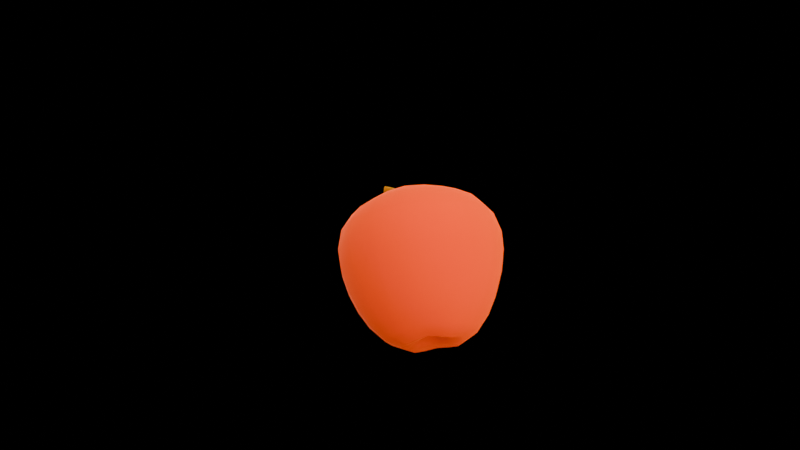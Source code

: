 # Source: Untitled.blend  (saved by Blender 4.4.30; exported with 4.5.12 LTS)
import bpy
from mathutils import Matrix  # noqa: F401  (used for matrix-valued properties, if any)

bpy.ops.wm.read_factory_settings(use_empty=True)
scene = bpy.context.scene
scene.name = 'Scene'

# ---- collections
col_collection = bpy.data.collections.new('Collection'); scene.collection.children.link(col_collection)

# ---- materials (node trees are filled in below, after node groups)
mat_lambert3sg_034 = bpy.data.materials.new('lambert3SG.034')
mat_lambert3sg_034.use_transparency_overlap = False
mat_lambert3sg_034.show_transparent_back = False
mat_lambert3sg_034.diffuse_color = (0.67, 0.06, 0.0, 1.0)
mat_lambert3sg_034.roughness = 1.0
mat_lambert2sg_034 = bpy.data.materials.new('lambert2SG.034')
mat_lambert2sg_034.use_transparency_overlap = False
mat_lambert2sg_034.show_transparent_back = False
mat_lambert2sg_034.diffuse_color = (0.39, 0.15, 0.0, 1.0)
mat_lambert2sg_034.roughness = 1.0

# ---- material node trees
mat_lambert3sg_034.use_nodes = True; mat_lambert3sg_034.node_tree.nodes.clear()
_N = mat_lambert3sg_034.node_tree.nodes; _L = mat_lambert3sg_034.node_tree.links
n0 = _N.new('ShaderNodeBsdfPrincipled'); n0.name = 'Principled BSDF'; n0.location = (0, 300)
n0.inputs[0].default_value = (0.67, 0.06, 0.0, 1.0)
n0.inputs[1].default_value = 1.0
n0.inputs[2].default_value = 1.0
n0.inputs[3].default_value = 1.0
n0.inputs[18].default_value = 1.0
n1 = _N.new('ShaderNodeOutputMaterial'); n1.name = 'Material Output'; n1.location = (280, 300)
_L.new(n0.outputs[0], n1.inputs[0])
n1.is_active_output = True
mat_lambert2sg_034.use_nodes = True; mat_lambert2sg_034.node_tree.nodes.clear()
_N = mat_lambert2sg_034.node_tree.nodes; _L = mat_lambert2sg_034.node_tree.links
n0 = _N.new('ShaderNodeBsdfPrincipled'); n0.name = 'Principled BSDF'; n0.location = (0, 300)
n0.inputs[0].default_value = (0.39, 0.15, 0.0, 1.0)
n0.inputs[1].default_value = 1.0
n0.inputs[2].default_value = 1.0
n0.inputs[3].default_value = 1.0
n0.inputs[13].default_value = 0.0
n0.inputs[18].default_value = 1.0
n1 = _N.new('ShaderNodeOutputMaterial'); n1.name = 'Material Output'; n1.location = (280, 300)
_L.new(n0.outputs[0], n1.inputs[0])
n1.is_active_output = True

# ---- world
world_world = bpy.data.worlds.new('World'); scene.world = world_world
world_world.use_nodes = True; world_world.node_tree.nodes.clear()
_N = world_world.node_tree.nodes; _L = world_world.node_tree.links
n0 = _N.new('ShaderNodeOutputWorld'); n0.name = 'World Output'; n0.location = (300, 300)
n1 = _N.new('ShaderNodeBackground'); n1.name = 'Background'; n1.location = (10, 300)
n1.inputs[0].default_value = (0.0, 0.0, 0.0, 1.0)
n2 = _N.new('ShaderNodeBackground'); n2.name = 'Background.001'; n2.location = (0, 0)
n2.inputs[0].default_value = (1.0, 1.0, 1.0, 1.0)
n2.inputs[1].default_value = 0.05
_L.new(n1.outputs[0], n0.inputs[0])
n0.is_active_output = True
world_world.color = (0.05088, 0.05088, 0.05088)
world_world.sun_shadow_jitter_overblur = 0.0

# ---- cameras
cam_camera_019 = bpy.data.cameras.new('Camera.019')

# ---- lights
light_area_022 = bpy.data.lights.new('Area.022', 'AREA')
light_area_022.energy = 8e+04
light_area_022.size = 100.0
light_area_022.size_y = 1.0
light_area_023 = bpy.data.lights.new('Area.023', 'AREA')
light_area_023.energy = 3e+04
light_area_023.size = 80.0
light_area_023.size_y = 1.0
light_area_024 = bpy.data.lights.new('Area.024', 'AREA')
light_area_024.energy = 2e+04
light_area_024.size = 60.0
light_area_024.size_y = 1.0
light_area_025 = bpy.data.lights.new('Area.025', 'AREA')
light_area_025.energy = 6e+04
light_area_025.size = 80.0
light_area_025.size_y = 1.0

# ---- meshes
me_apple_034 = bpy.data.meshes.new('apple.034')
me_apple_034.from_pydata([(2.806, 2.574e-08, -0.5888), (-2.806, 2.574e-08, -0.5888), (0.0, -2.806, -0.5888), (1.076, 1.205e-07, -2.756), (0.0, -1.076, -2.756), (0.7933, -0.7933, -2.863), (1.007, -0.4363, -2.81), (0.5391, 1.145e-07, -2.619), (0.5099, -0.2274, -2.664), (0.409, -0.409, -2.71), (0.4363, -1.007, -2.81), (0.2274, -0.5099, -2.664), (0.0, -0.5391, -2.619), (1.985, -1.985, -0.5919), (2.184, 8.288e-08, -1.896), (1.555, -1.555, -1.929), (2.02, -0.8426, -1.912), (1.665, 1.085e-07, -2.482), (1.547, -0.654, -2.519), (1.2, -1.2, -2.556), (2.589, -1.073, -0.5904), (2.539, 5.561e-08, -1.272), (2.344, -0.9733, -1.279), (1.799, -1.799, -1.285), (0.0, -2.184, -1.896), (0.8426, -2.02, -1.912), (0.654, -1.547, -2.519), (0.0, -1.665, -2.482), (1.073, -2.589, -0.5904), (0.9733, -2.344, -1.279), (0.0, -2.539, -1.272), (-1.076, 1.205e-07, -2.756), (-0.7933, -0.7933, -2.863), (-0.4363, -1.007, -2.81), (-0.2274, -0.5099, -2.664), (-0.409, -0.409, -2.71), (-1.007, -0.4363, -2.81), (-0.5099, -0.2274, -2.664), (-0.5391, 1.145e-07, -2.619), (-1.985, -1.985, -0.5919), (-1.555, -1.555, -1.929), (-0.8426, -2.02, -1.912), (-0.654, -1.547, -2.519), (-1.2, -1.2, -2.556), (-1.073, -2.589, -0.5904), (-0.9733, -2.344, -1.279), (-1.799, -1.799, -1.285), (-2.184, 8.288e-08, -1.896), (-2.02, -0.8426, -1.912), (-1.547, -0.654, -2.519), (-1.665, 1.085e-07, -2.482), (-2.589, -1.073, -0.5904), (-2.344, -0.9733, -1.279), (-2.539, 5.561e-08, -1.272), (2.391, -9.4e-08, 2.151), (0.0, -2.391, 2.151), (1.68, -1.68, 2.132), (3.009, -3.738e-08, 0.8552), (2.127, -2.127, 0.8551), (2.776, -1.15, 0.8552), (2.981, -7.463e-09, 0.1707), (2.751, -1.14, 0.1707), (2.108, -2.108, 0.1706), (2.201, -0.9057, 2.141), (2.818, -6.917e-08, 1.582), (2.6, -1.076, 1.58), (1.991, -1.991, 1.579), (0.0, -3.009, 0.8552), (1.15, -2.776, 0.8552), (1.14, -2.751, 0.1707), (0.0, -2.981, 0.1707), (0.9057, -2.201, 2.141), (1.076, -2.6, 1.58), (0.0, -2.818, 1.582), (1.086, -1.162e-07, 2.659), (0.7272, -0.7272, 2.586), (0.9841, -0.3838, 2.622), (1.801, -1.114e-07, 2.549), (1.649, -0.6673, 2.525), (1.246, -1.246, 2.5), (0.531, -1.034e-07, 2.365), (0.475, -0.1771, 2.335), (0.3418, -0.3418, 2.305), (0.0, -1.086, 2.659), (0.3838, -0.9842, 2.622), (0.6673, -1.649, 2.525), (0.0, -1.801, 2.549), (0.1771, -0.475, 2.335), (0.0, -0.531, 2.365), (-2.391, -9.4e-08, 2.151), (-1.68, -1.68, 2.132), (-2.127, -2.127, 0.8551), (-1.15, -2.776, 0.8552), (-1.14, -2.751, 0.1707), (-2.108, -2.108, 0.1706), (-0.9057, -2.201, 2.141), (-1.076, -2.6, 1.58), (-1.991, -1.991, 1.579), (-3.009, -3.738e-08, 0.8552), (-2.776, -1.15, 0.8552), (-2.751, -1.14, 0.1707), (-2.981, -7.463e-09, 0.1707), (-2.201, -0.9057, 2.141), (-2.6, -1.076, 1.58), (-2.818, -6.917e-08, 1.582), (-0.7272, -0.7272, 2.586), (-0.3838, -0.9842, 2.622), (-0.6673, -1.649, 2.525), (-1.246, -1.246, 2.5), (-0.1771, -0.475, 2.335), (-0.3418, -0.3418, 2.305), (-1.086, -1.162e-07, 2.659), (-0.9841, -0.3838, 2.622), (-1.649, -0.6673, 2.525), (-1.801, -1.114e-07, 2.549), (-0.475, -0.1771, 2.335), (-0.531, -1.034e-07, 2.365), (0.0, 2.806, -0.5888), (0.0, 1.076, -2.756), (-0.7933, 0.7933, -2.863), (-1.007, 0.4363, -2.81), (-0.5099, 0.2274, -2.664), (-0.409, 0.409, -2.71), (-0.4363, 1.007, -2.81), (-0.2274, 0.5099, -2.664), (0.0, 0.5391, -2.619), (-1.985, 1.985, -0.5919), (-1.555, 1.555, -1.929), (-2.02, 0.8426, -1.912), (-1.547, 0.654, -2.519), (-1.2, 1.2, -2.556), (-2.589, 1.073, -0.5903), (-2.344, 0.9733, -1.279), (-1.799, 1.799, -1.285), (0.0, 2.184, -1.896), (-0.8426, 2.02, -1.912), (-0.654, 1.547, -2.519), (0.0, 1.665, -2.482), (-1.073, 2.589, -0.5903), (-0.9733, 2.344, -1.279), (0.0, 2.539, -1.272), (0.7933, 0.7933, -2.863), (0.4363, 1.007, -2.81), (0.2274, 0.5099, -2.664), (0.409, 0.409, -2.71), (0.0, 8.862e-08, -2.028), (1.007, 0.4363, -2.81), (0.5099, 0.2274, -2.664), (1.985, 1.985, -0.5919), (1.555, 1.555, -1.929), (0.8426, 2.02, -1.912), (0.654, 1.547, -2.519), (1.2, 1.2, -2.556), (1.073, 2.589, -0.5903), (0.9733, 2.344, -1.279), (1.799, 1.799, -1.285), (2.02, 0.8426, -1.912), (1.547, 0.654, -2.519), (2.589, 1.073, -0.5903), (2.344, 0.9733, -1.279), (0.0, 2.391, 2.151), (-1.68, 1.68, 2.132), (-2.127, 2.127, 0.8551), (-2.776, 1.15, 0.8552), (-2.751, 1.14, 0.1707), (-2.108, 2.108, 0.1706), (-2.201, 0.9057, 2.141), (-2.6, 1.076, 1.58), (-1.991, 1.991, 1.579), (0.0, 3.009, 0.8552), (-1.15, 2.776, 0.8552), (-1.14, 2.751, 0.1707), (0.0, 2.981, 0.1707), (-0.9057, 2.201, 2.141), (-1.076, 2.6, 1.58), (0.0, 2.818, 1.582), (-0.7272, 0.7272, 2.586), (-0.9841, 0.3838, 2.622), (-1.649, 0.6673, 2.525), (-1.246, 1.246, 2.5), (-0.475, 0.1771, 2.335), (-0.3418, 0.3418, 2.305), (0.0, 1.086, 2.659), (-0.3838, 0.9841, 2.622), (-0.6673, 1.649, 2.525), (0.0, 1.801, 2.549), (-0.1771, 0.475, 2.335), (0.0, 0.531, 2.365), (1.68, 1.68, 2.132), (2.127, 2.127, 0.8551), (1.15, 2.776, 0.8552), (1.14, 2.751, 0.1707), (2.108, 2.108, 0.1706), (0.9057, 2.201, 2.141), (1.076, 2.6, 1.58), (1.991, 1.991, 1.579), (2.776, 1.15, 0.8552), (2.751, 1.14, 0.1707), (2.201, 0.9057, 2.141), (2.6, 1.076, 1.58), (0.7272, 0.7272, 2.586), (0.3838, 0.9841, 2.622), (0.6673, 1.649, 2.525), (1.246, 1.246, 2.5), (0.1771, 0.475, 2.335), (0.3418, 0.3418, 2.305), (0.9841, 0.3838, 2.622), (1.649, 0.6673, 2.525), (0.0, -7.008e-08, 1.603), (0.475, 0.1771, 2.335), (0.1688, -4.999e-08, 1.144), (-1.071, -1.388e-07, 3.175), (0.05176, -1.044e-07, 2.39), (0.1633, -7.711e-08, 1.764), (-0.08269, -0.1458, 1.715), (-0.08462, -0.1458, 1.144), (0.1684, -6.373e-08, 1.458), (-0.08221, -0.1458, 1.435), (0.08475, -0.1461, 1.45), (0.08419, -0.1461, 1.144), (0.1689, -5.733e-08, 1.312), (0.08481, -0.1461, 1.308), (-0.08313, -0.1458, 1.3), (0.0812, -0.1461, 1.748), (0.1665, -7.112e-08, 1.627), (0.08359, -0.1461, 1.615), (-0.0819, -0.1458, 1.591), (-0.08269, 0.1458, 1.715), (-0.08462, 0.1458, 1.144), (-0.08221, 0.1458, 1.435), (-0.1688, -4.999e-08, 1.144), (-0.1654, -6.241e-08, 1.428), (-0.1668, -5.665e-08, 1.296), (-0.08313, 0.1458, 1.3), (-0.1644, -7.427e-08, 1.699), (-0.1644, -6.9e-08, 1.579), (-0.0819, 0.1458, 1.591), (0.08419, 0.1461, 1.144), (0.08475, 0.1461, 1.45), (0.08481, 0.1461, 1.308), (0.0812, 0.1461, 1.748), (0.08359, 0.1461, 1.615), (-0.1655, -0.1458, 2.262), (0.1392, -9.097e-08, 2.081), (-0.0964, -0.1458, 1.995), (0.06056, -0.1461, 2.052), (0.1535, -8.553e-08, 1.957), (0.0731, -0.1461, 1.934), (-0.08741, -0.1458, 1.887), (-0.02074, -0.1461, 2.347), (0.1023, -9.794e-08, 2.241), (0.02682, -0.1461, 2.204), (-0.1239, -0.1458, 2.131), (-0.1655, 0.1458, 2.262), (-0.0964, 0.1458, 1.995), (-0.1746, -8.594e-08, 1.966), (-0.1674, -8.148e-08, 1.864), (-0.08741, 0.1458, 1.887), (-0.2376, -9.701e-08, 2.219), (-0.199, -9.154e-08, 2.094), (-0.1239, 0.1458, 2.131), (0.06056, 0.1461, 2.052), (0.0731, 0.1461, 1.934), (-0.02074, 0.1461, 2.347), (0.02682, 0.1461, 2.204), (-0.3015, -1.276e-07, 2.919), (-0.4644, -0.1458, 2.728), (-0.09529, -1.168e-07, 2.672), (-0.2895, -0.1458, 2.512), (-0.1601, -0.1461, 2.619), (-0.01418, -1.108e-07, 2.534), (-0.08325, -0.1461, 2.486), (-0.2211, -0.1458, 2.391), (-0.3559, -0.1461, 2.856), (-0.1902, -1.224e-07, 2.799), (-0.25, -0.1461, 2.741), (-0.3696, -0.1458, 2.624), (-0.4644, 0.1458, 2.728), (-0.2895, 0.1458, 2.512), (-0.354, -1.075e-07, 2.459), (-0.2898, -1.024e-07, 2.343), (-0.2211, 0.1458, 2.391), (-0.5184, -1.165e-07, 2.665), (-0.4292, -1.121e-07, 2.565), (-0.3696, 0.1458, 2.624), (-0.1601, 0.1461, 2.619), (-0.08325, 0.1461, 2.486), (-0.3559, 0.1461, 2.856), (-0.25, 0.1461, 2.741), (-0.5547, -1.365e-07, 3.123), (-0.6778, -0.1458, 2.905), (-0.5958, -0.1461, 3.05), (-0.4213, -1.322e-07, 3.025), (-0.4697, -0.1461, 2.957), (-0.5663, -0.1458, 2.821), (-0.8485, -1.434e-07, 3.281), (-0.9163, -0.1458, 3.039), (-0.8711, -0.1461, 3.2), (-0.6982, -1.403e-07, 3.209), (-0.7301, -0.1461, 3.132), (-0.7938, -0.1458, 2.979), (-0.9443, -1.449e-07, 3.316), (-0.9627, -0.1461, 3.234), (-0.9492, -0.08441, 3.294), (-0.9912, -1.455e-07, 3.33), (-0.9959, -0.08441, 3.307), (-0.9924, -0.04364, 3.324), (-1.016, -1.453e-07, 3.325), (-1.018, -0.04089, 3.32), (-1.021, -0.07908, 3.304), (-1.008, -0.1461, 3.247), (-1.001, -0.1194, 3.281), (-1.026, -0.1119, 3.28), (-1.032, -0.1369, 3.247), (-0.9994, -0.1458, 3.069), (-0.981, -0.1688, 3.152), (-1.026, -0.1688, 3.164), (-1.017, -0.1629, 3.207), (-1.04, -0.1526, 3.21), (-1.048, -0.1581, 3.17), (-1.043, -0.1458, 3.082), (-1.034, -0.1628, 3.122), (-1.056, -0.1525, 3.13), (-1.064, -0.1366, 3.092), (-0.6778, 0.1458, 2.905), (-0.7186, -1.238e-07, 2.833), (-0.6145, -1.203e-07, 2.753), (-0.5663, 0.1458, 2.821), (-0.5958, 0.1461, 3.05), (-0.4697, 0.1461, 2.957), (-0.9163, 0.1458, 3.039), (-0.9388, -1.293e-07, 2.959), (-0.8256, -1.269e-07, 2.902), (-0.7938, 0.1458, 2.979), (-1.018, -1.306e-07, 2.988), (-1.013, -0.08419, 3.01), (-1.055, -0.08419, 3.022), (-1.05, -0.1191, 3.048), (-1.07, -0.1116, 3.06), (-1.075, -0.07888, 3.036), (-1.06, -1.311e-07, 2.999), (-1.059, -0.04352, 3.005), (-1.079, -0.04077, 3.021), (-1.08, -1.318e-07, 3.015), (-0.9994, 0.1458, 3.069), (-1.013, 0.08419, 3.01), (-1.055, 0.08419, 3.022), (-1.059, 0.04352, 3.005), (-1.079, 0.04077, 3.021), (-1.075, 0.07887, 3.036), (-1.043, 0.1458, 3.082), (-1.05, 0.1191, 3.048), (-1.07, 0.1116, 3.06), (-1.064, 0.1366, 3.092), (-0.8711, 0.1461, 3.2), (-0.7301, 0.1461, 3.132), (-0.9627, 0.1461, 3.234), (-0.981, 0.1688, 3.152), (-1.026, 0.1688, 3.164), (-1.034, 0.1628, 3.122), (-1.056, 0.1525, 3.13), (-1.048, 0.1581, 3.17), (-1.008, 0.1461, 3.247), (-1.017, 0.1629, 3.207), (-1.04, 0.1526, 3.21), (-1.032, 0.1369, 3.247), (-0.9492, 0.0844, 3.294), (-0.9959, 0.0844, 3.307), (-1.001, 0.1194, 3.281), (-1.026, 0.1119, 3.28), (-1.021, 0.07908, 3.304), (-0.9924, 0.04364, 3.324), (-1.018, 0.04089, 3.32)], [], [(208, 80, 209), (208, 116, 115), (51, 1, 53, 52), (28, 2, 30, 29), (10, 4, 12, 11), (6, 5, 9, 8), (7, 3, 6, 8), (145, 7, 8), (9, 145, 8), (5, 10, 11, 9), (11, 145, 9), (12, 145, 11), (20, 13, 23, 22), (16, 15, 19, 18), (17, 14, 16, 18), (3, 17, 18, 6), (19, 5, 6, 18), (21, 0, 20, 22), (14, 21, 22, 16), (23, 15, 16, 22), (24, 27, 26, 25), (19, 15, 25, 26), (10, 5, 19, 26), (27, 4, 10, 26), (13, 28, 29, 23), (29, 25, 15, 23), (30, 24, 25, 29), (31, 38, 37, 36), (34, 33, 32, 35), (12, 4, 33, 34), (145, 12, 34), (145, 34, 35), (35, 32, 36, 37), (145, 35, 37), (38, 145, 37), (44, 39, 46, 45), (40, 43, 42, 41), (27, 24, 41, 42), (33, 4, 27, 42), (43, 32, 33, 42), (2, 44, 45, 30), (45, 41, 24, 30), (46, 40, 41, 45), (47, 50, 49, 48), (43, 40, 48, 49), (36, 32, 43, 49), (50, 31, 36, 49), (39, 51, 52, 46), (52, 48, 40, 46), (53, 47, 48, 52), (208, 88, 87), (71, 55, 73, 72), (63, 56, 66, 65), (59, 58, 62, 61), (60, 57, 59, 61), (0, 60, 61, 20), (62, 13, 20, 61), (64, 54, 63, 65), (57, 64, 65, 59), (66, 58, 59, 65), (67, 70, 69, 68), (62, 58, 68, 69), (28, 13, 62, 69), (70, 2, 28, 69), (56, 71, 72, 66), (72, 68, 58, 66), (73, 67, 68, 72), (208, 82, 81), (76, 75, 79, 78), (77, 74, 76, 78), (54, 77, 78, 63), (79, 56, 63, 78), (80, 208, 81), (74, 80, 81, 76), (82, 75, 76, 81), (83, 86, 85, 84), (79, 75, 84, 85), (71, 56, 79, 85), (86, 55, 71, 85), (208, 87, 82), (87, 84, 75, 82), (88, 83, 84, 87), (89, 104, 103, 102), (95, 90, 97, 96), (93, 92, 91, 94), (70, 67, 92, 93), (44, 2, 70, 93), (39, 44, 93, 94), (73, 55, 95, 96), (67, 73, 96, 92), (97, 91, 92, 96), (98, 101, 100, 99), (94, 91, 99, 100), (51, 39, 94, 100), (101, 1, 51, 100), (97, 90, 102, 103), (99, 91, 97, 103), (104, 98, 99, 103), (208, 110, 109), (105, 108, 107, 106), (86, 83, 106, 107), (95, 55, 86, 107), (108, 90, 95, 107), (208, 109, 88), (109, 106, 83, 88), (110, 105, 106, 109), (111, 114, 113, 112), (108, 105, 112, 113), (102, 90, 108, 113), (114, 89, 102, 113), (208, 115, 110), (115, 112, 105, 110), (116, 111, 112, 115), (0, 21, 159, 158), (138, 117, 140, 139), (124, 123, 118, 125), (121, 120, 119, 122), (38, 31, 120, 121), (145, 38, 121), (145, 121, 122), (122, 119, 123, 124), (145, 122, 124), (145, 124, 125), (131, 126, 133, 132), (128, 127, 130, 129), (50, 47, 128, 129), (31, 50, 129, 120), (130, 119, 120, 129), (53, 1, 131, 132), (47, 53, 132, 128), (133, 127, 128, 132), (134, 137, 136, 135), (130, 127, 135, 136), (123, 119, 130, 136), (137, 118, 123, 136), (126, 138, 139, 133), (139, 135, 127, 133), (140, 134, 135, 139), (3, 7, 147, 146), (143, 142, 141, 144), (125, 118, 142, 143), (145, 125, 143), (145, 143, 144), (144, 141, 146, 147), (145, 144, 147), (7, 145, 147), (153, 148, 155, 154), (151, 150, 149, 152), (137, 134, 150, 151), (142, 118, 137, 151), (141, 142, 151, 152), (140, 117, 153, 154), (134, 140, 154, 150), (155, 149, 150, 154), (14, 17, 157, 156), (152, 149, 156, 157), (146, 141, 152, 157), (17, 3, 146, 157), (155, 148, 158, 159), (156, 149, 155, 159), (21, 14, 156, 159), (208, 187, 186), (160, 175, 174, 173), (166, 161, 168, 167), (164, 163, 162, 165), (101, 98, 163, 164), (131, 1, 101, 164), (126, 131, 164, 165), (104, 89, 166, 167), (98, 104, 167, 163), (168, 162, 163, 167), (169, 172, 171, 170), (165, 162, 170, 171), (138, 126, 165, 171), (172, 117, 138, 171), (168, 161, 173, 174), (170, 162, 168, 174), (175, 169, 170, 174), (208, 181, 180), (176, 179, 178, 177), (114, 111, 177, 178), (166, 89, 114, 178), (179, 161, 166, 178), (208, 180, 116), (180, 177, 111, 116), (181, 176, 177, 180), (182, 185, 184, 183), (179, 176, 183, 184), (173, 161, 179, 184), (185, 160, 173, 184), (208, 186, 181), (186, 183, 176, 181), (187, 182, 183, 186), (54, 64, 199, 198), (193, 188, 195, 194), (191, 190, 189, 192), (172, 169, 190, 191), (153, 117, 172, 191), (148, 153, 191, 192), (175, 160, 193, 194), (169, 175, 194, 190), (195, 189, 190, 194), (57, 60, 197, 196), (192, 189, 196, 197), (158, 148, 192, 197), (60, 0, 158, 197), (195, 188, 198, 199), (196, 189, 195, 199), (64, 57, 196, 199), (208, 205, 204), (200, 203, 202, 201), (185, 182, 201, 202), (193, 160, 185, 202), (203, 188, 193, 202), (208, 204, 187), (204, 201, 182, 187), (205, 200, 201, 204), (74, 77, 207, 206), (203, 200, 206, 207), (198, 188, 203, 207), (77, 54, 198, 207), (208, 209, 205), (209, 206, 200, 205), (80, 74, 206, 209), (211, 307, 372), (263, 212, 250, 264), (240, 213, 224, 241), (223, 214, 226, 225), (218, 217, 222, 221), (220, 216, 218, 221), (210, 220, 221, 219), (222, 215, 219, 221), (224, 213, 223, 225), (216, 224, 225, 218), (226, 217, 218, 225), (234, 227, 236, 235), (229, 233, 232, 231), (222, 217, 231, 232), (230, 215, 222, 232), (233, 228, 230, 232), (214, 234, 235, 226), (235, 231, 217, 226), (236, 229, 231, 235), (216, 220, 239, 238), (233, 229, 238, 239), (237, 228, 233, 239), (220, 210, 237, 239), (227, 240, 241, 236), (241, 238, 229, 236), (224, 216, 238, 241), (249, 242, 252, 251), (245, 244, 248, 247), (246, 243, 245, 247), (213, 246, 247, 223), (248, 214, 223, 247), (250, 212, 249, 251), (243, 250, 251, 245), (252, 244, 245, 251), (258, 253, 260, 259), (254, 257, 256, 255), (248, 244, 255, 256), (234, 214, 248, 256), (257, 227, 234, 256), (242, 258, 259, 252), (259, 255, 244, 252), (260, 254, 255, 259), (243, 246, 262, 261), (257, 254, 261, 262), (240, 227, 257, 262), (246, 213, 240, 262), (253, 263, 264, 260), (264, 261, 254, 260), (250, 243, 261, 264), (287, 265, 274, 288), (273, 266, 276, 275), (269, 268, 272, 271), (270, 267, 269, 271), (212, 270, 271, 249), (272, 242, 249, 271), (274, 265, 273, 275), (267, 274, 275, 269), (276, 268, 269, 275), (282, 277, 284, 283), (278, 281, 280, 279), (272, 268, 279, 280), (258, 242, 272, 280), (281, 253, 258, 280), (266, 282, 283, 276), (283, 279, 268, 276), (284, 278, 279, 283), (267, 270, 286, 285), (281, 278, 285, 286), (263, 253, 281, 286), (270, 212, 263, 286), (277, 287, 288, 284), (288, 285, 278, 284), (274, 267, 285, 288), (211, 323, 322), (291, 290, 294, 293), (292, 289, 291, 293), (265, 292, 293, 273), (294, 266, 273, 293), (297, 296, 300, 299), (298, 295, 297, 299), (289, 298, 299, 291), (300, 290, 291, 299), (211, 313, 312), (295, 301, 303, 302, 297), (211, 309, 308), (301, 304, 306, 305, 303), (307, 211, 308), (304, 307, 308, 306), (309, 305, 306, 308), (310, 302, 303, 305, 311), (211, 312, 309), (312, 311, 305, 309), (313, 310, 311, 312), (314, 296, 297, 302, 315), (211, 319, 318), (316, 315, 302, 310, 317), (211, 318, 313), (318, 317, 310, 313), (319, 316, 317, 318), (320, 314, 315, 316, 321), (211, 322, 319), (322, 321, 316, 319), (323, 320, 321, 322), (289, 292, 329, 328), (326, 325, 324, 327), (294, 290, 325, 326), (282, 266, 294, 326), (277, 282, 326, 327), (327, 324, 328, 329), (287, 277, 327, 329), (292, 265, 287, 329), (211, 353, 352), (330, 333, 332, 331), (300, 296, 331, 332), (325, 290, 300, 332), (333, 324, 325, 332), (211, 343, 342), (334, 331, 296, 314, 335), (211, 339, 338), (336, 335, 314, 320, 337), (211, 338, 323), (338, 337, 320, 323), (339, 336, 337, 338), (340, 334, 335, 336, 341), (211, 342, 339), (342, 341, 336, 339), (343, 340, 341, 342), (344, 330, 331, 334, 345), (211, 349, 348), (346, 345, 334, 340, 347), (211, 348, 343), (348, 347, 340, 343), (349, 346, 347, 348), (350, 344, 345, 346, 351), (211, 352, 349), (352, 351, 346, 349), (353, 350, 351, 352), (295, 298, 355, 354), (333, 330, 354, 355), (328, 324, 333, 355), (298, 289, 328, 355), (211, 365, 364), (356, 354, 330, 344, 357), (211, 361, 360), (358, 357, 344, 350, 359), (211, 360, 353), (360, 359, 350, 353), (361, 358, 359, 360), (362, 356, 357, 358, 363), (211, 364, 361), (364, 363, 358, 361), (365, 362, 363, 364), (301, 295, 354, 356, 366), (211, 370, 369), (367, 366, 356, 362, 368), (211, 369, 365), (369, 368, 362, 365), (370, 367, 368, 369), (304, 301, 366, 367, 371), (211, 372, 370), (372, 371, 367, 370), (307, 304, 371, 372)])
me_apple_034.polygons.foreach_set('use_smooth', [True] * 386)
me_apple_034.polygons.foreach_set('material_index', [0, 0, 0, 0, 0, 0, 0, 0, 0, 0, 0, 0, 0, 0, 0, 0, 0, 0, 0, 0, 0, 0, 0, 0, 0, 0, 0, 0, 0, 0, 0, 0, 0, 0, 0, 0, 0, 0, 0, 0, 0, 0, 0, 0, 0, 0, 0, 0, 0, 0, 0, 0, 0, 0, 0, 0, 0, 0, 0, 0, 0, 0, 0, 0, 0, 0, 0, 0, 0, 0, 0, 0, 0, 0, 0, 0, 0, 0, 0, 0, 0, 0, 0, 0, 0, 0, 0, 0, 0, 0, 0, 0, 0, 0, 0, 0, 0, 0, 0, 0, 0, 0, 0, 0, 0, 0, 0, 0, 0, 0, 0, 0, 0, 0, 0, 0, 0, 0, 0, 0, 0, 0, 0, 0, 0, 0, 0, 0, 0, 0, 0, 0, 0, 0, 0, 0, 0, 0, 0, 0, 0, 0, 0, 0, 0, 0, 0, 0, 0, 0, 0, 0, 0, 0, 0, 0, 0, 0, 0, 0, 0, 0, 0, 0, 0, 0, 0, 0, 0, 0, 0, 0, 0, 0, 0, 0, 0, 0, 0, 0, 0, 0, 0, 0, 0, 0, 0, 0, 0, 0, 0, 0, 0, 0, 0, 0, 0, 0, 0, 0, 0, 0, 0, 0, 0, 0, 0, 0, 0, 0, 0, 0, 0, 0, 0, 0, 0, 0, 0, 0, 0, 0, 0, 0, 1, 1, 1, 1, 1, 1, 1, 1, 1, 1, 1, 1, 1, 1, 1, 1, 1, 1, 1, 1, 1, 1, 1, 1, 1, 1, 1, 1, 1, 1, 1, 1, 1, 1, 1, 1, 1, 1, 1, 1, 1, 1, 1, 1, 1, 1, 1, 1, 1, 1, 1, 1, 1, 1, 1, 1, 1, 1, 1, 1, 1, 1, 1, 1, 1, 1, 1, 1, 1, 1, 1, 1, 1, 1, 1, 1, 1, 1, 1, 1, 1, 1, 1, 1, 1, 1, 1, 1, 1, 1, 1, 1, 1, 1, 1, 1, 1, 1, 1, 1, 1, 1, 1, 1, 1, 1, 1, 1, 1, 1, 1, 1, 1, 1, 1, 1, 1, 1, 1, 1, 1, 1, 1, 1, 1, 1, 1, 1, 1, 1, 1, 1, 1, 1, 1, 1, 1, 1, 1, 1, 1, 1, 1, 1, 1, 1, 1, 1, 1, 1, 1, 1, 1, 1, 1, 1, 1, 1, 1, 1, 1, 1])
_uv = me_apple_034.uv_layers.new(name='UVMap')
_uv.uv.foreach_set('vector', [1.0, 1.0, 0.9387, 1.0, 0.9387, 0.9375, 1.0, 0.5, 0.9387, 0.5, 0.9387, 0.4375, 0.3986, 0.4375, 0.3986, 0.5, 0.3371, 0.5, 0.3371, 0.4375, 0.3986, 0.1875, 0.3986, 0.25, 0.3371, 0.25, 0.3371, 0.1875, 0.1274, 0.1875, 0.1274, 0.25, 0.06371, 0.25, 0.06371, 0.1875, 0.1274, 0.0625, 0.1274, 0.125, 0.06371, 0.125, 0.06371, 0.0625, 0.06371, 0.0, 0.1274, 0.0, 0.1274, 0.0625, 0.06371, 0.0625, 0.0, 0.0, 0.06371, 0.0, 0.06371, 0.0625, 0.06371, 0.125, 0.0, 0.0625, 0.06371, 0.0625, 0.1274, 0.125, 0.1274, 0.1875, 0.06371, 0.1875, 0.06371, 0.125, 0.06371, 0.1875, 0.0, 0.125, 0.06371, 0.125, 0.06371, 0.25, 0.0, 0.1875, 0.06371, 0.1875, 0.3986, 0.0625, 0.3986, 0.125, 0.3371, 0.125, 0.3371, 0.0625, 0.2755, 0.0625, 0.2755, 0.125, 0.2015, 0.125, 0.2015, 0.0625, 0.2015, 0.0, 0.2755, 0.0, 0.2755, 0.0625, 0.2015, 0.0625, 0.1274, 0.0, 0.2015, 0.0, 0.2015, 0.0625, 0.1274, 0.0625, 0.2015, 0.125, 0.1274, 0.125, 0.1274, 0.0625, 0.2015, 0.0625, 0.3371, 0.0, 0.3986, 0.0, 0.3986, 0.0625, 0.3371, 0.0625, 0.2755, 0.0, 0.3371, 0.0, 0.3371, 0.0625, 0.2755, 0.0625, 0.3371, 0.125, 0.2755, 0.125, 0.2755, 0.0625, 0.3371, 0.0625, 0.2755, 0.25, 0.2015, 0.25, 0.2015, 0.1875, 0.2755, 0.1875, 0.2015, 0.125, 0.2755, 0.125, 0.2755, 0.1875, 0.2015, 0.1875, 0.1274, 0.1875, 0.1274, 0.125, 0.2015, 0.125, 0.2015, 0.1875, 0.2015, 0.25, 0.1274, 0.25, 0.1274, 0.1875, 0.2015, 0.1875, 0.3986, 0.125, 0.3986, 0.1875, 0.3371, 0.1875, 0.3371, 0.125, 0.3371, 0.1875, 0.2755, 0.1875, 0.2755, 0.125, 0.3371, 0.125, 0.3371, 0.25, 0.2755, 0.25, 0.2755, 0.1875, 0.3371, 0.1875, 0.1274, 0.5, 0.06371, 0.5, 0.06371, 0.4375, 0.1274, 0.4375, 0.06371, 0.3125, 0.1274, 0.3125, 0.1274, 0.375, 0.06371, 0.375, 0.06371, 0.25, 0.1274, 0.25, 0.1274, 0.3125, 0.06371, 0.3125, 0.0, 0.25, 0.06371, 0.25, 0.06371, 0.3125, 0.0, 0.3125, 0.06371, 0.3125, 0.06371, 0.375, 0.06371, 0.375, 0.1274, 0.375, 0.1274, 0.4375, 0.06371, 0.4375, 0.0, 0.375, 0.06371, 0.375, 0.06371, 0.4375, 0.06371, 0.5, 0.0, 0.4375, 0.06371, 0.4375, 0.3986, 0.3125, 0.3986, 0.375, 0.3371, 0.375, 0.3371, 0.3125, 0.2755, 0.375, 0.2015, 0.375, 0.2015, 0.3125, 0.2755, 0.3125, 0.2015, 0.25, 0.2755, 0.25, 0.2755, 0.3125, 0.2015, 0.3125, 0.1274, 0.3125, 0.1274, 0.25, 0.2015, 0.25, 0.2015, 0.3125, 0.2015, 0.375, 0.1274, 0.375, 0.1274, 0.3125, 0.2015, 0.3125, 0.3986, 0.25, 0.3986, 0.3125, 0.3371, 0.3125, 0.3371, 0.25, 0.3371, 0.3125, 0.2755, 0.3125, 0.2755, 0.25, 0.3371, 0.25, 0.3371, 0.375, 0.2755, 0.375, 0.2755, 0.3125, 0.3371, 0.3125, 0.2755, 0.5, 0.2015, 0.5, 0.2015, 0.4375, 0.2755, 0.4375, 0.2015, 0.375, 0.2755, 0.375, 0.2755, 0.4375, 0.2015, 0.4375, 0.1274, 0.4375, 0.1274, 0.375, 0.2015, 0.375, 0.2015, 0.4375, 0.2015, 0.5, 0.1274, 0.5, 0.1274, 0.4375, 0.2015, 0.4375, 0.3986, 0.375, 0.3986, 0.4375, 0.3371, 0.4375, 0.3371, 0.375, 0.3371, 0.4375, 0.2755, 0.4375, 0.2755, 0.375, 0.3371, 0.375, 0.3371, 0.5, 0.2755, 0.5, 0.2755, 0.4375, 0.3371, 0.4375, 1.0, 0.25, 0.9387, 0.25, 0.9387, 0.1875, 0.7126, 0.1875, 0.7126, 0.25, 0.624, 0.25, 0.624, 0.1875, 0.7126, 0.0625, 0.7126, 0.125, 0.624, 0.125, 0.624, 0.0625, 0.5355, 0.0625, 0.5355, 0.125, 0.467, 0.125, 0.467, 0.0625, 0.467, 0.0, 0.5355, 0.0, 0.5355, 0.0625, 0.467, 0.0625, 0.3986, 0.0, 0.467, 0.0, 0.467, 0.0625, 0.3986, 0.0625, 0.467, 0.125, 0.3986, 0.125, 0.3986, 0.0625, 0.467, 0.0625, 0.624, 0.0, 0.7126, 0.0, 0.7126, 0.0625, 0.624, 0.0625, 0.5355, 0.0, 0.624, 0.0, 0.624, 0.0625, 0.5355, 0.0625, 0.624, 0.125, 0.5355, 0.125, 0.5355, 0.0625, 0.624, 0.0625, 0.5355, 0.25, 0.467, 0.25, 0.467, 0.1875, 0.5355, 0.1875, 0.467, 0.125, 0.5355, 0.125, 0.5355, 0.1875, 0.467, 0.1875, 0.3986, 0.1875, 0.3986, 0.125, 0.467, 0.125, 0.467, 0.1875, 0.467, 0.25, 0.3986, 0.25, 0.3986, 0.1875, 0.467, 0.1875, 0.7126, 0.125, 0.7126, 0.1875, 0.624, 0.1875, 0.624, 0.125, 0.624, 0.1875, 0.5355, 0.1875, 0.5355, 0.125, 0.624, 0.125, 0.624, 0.25, 0.5355, 0.25, 0.5355, 0.1875, 0.624, 0.1875, 1.0, 0.125, 0.9387, 0.125, 0.9387, 0.0625, 0.8774, 0.0625, 0.8774, 0.125, 0.795, 0.125, 0.795, 0.0625, 0.795, 0.0, 0.8774, 0.0, 0.8774, 0.0625, 0.795, 0.0625, 0.7126, 0.0, 0.795, 0.0, 0.795, 0.0625, 0.7126, 0.0625, 0.795, 0.125, 0.7126, 0.125, 0.7126, 0.0625, 0.795, 0.0625, 0.9387, 0.0, 1.0, 0.0625, 0.9387, 0.0625, 0.8774, 0.0, 0.9387, 0.0, 0.9387, 0.0625, 0.8774, 0.0625, 0.9387, 0.125, 0.8774, 0.125, 0.8774, 0.0625, 0.9387, 0.0625, 0.8774, 0.25, 0.795, 0.25, 0.795, 0.1875, 0.8774, 0.1875, 0.795, 0.125, 0.8774, 0.125, 0.8774, 0.1875, 0.795, 0.1875, 0.7126, 0.1875, 0.7126, 0.125, 0.795, 0.125, 0.795, 0.1875, 0.795, 0.25, 0.7126, 0.25, 0.7126, 0.1875, 0.795, 0.1875, 1.0, 0.1875, 0.9387, 0.1875, 0.9387, 0.125, 0.9387, 0.1875, 0.8774, 0.1875, 0.8774, 0.125, 0.9387, 0.125, 0.9387, 0.25, 0.8774, 0.25, 0.8774, 0.1875, 0.9387, 0.1875, 0.7126, 0.5, 0.624, 0.5, 0.624, 0.4375, 0.7126, 0.4375, 0.7126, 0.3125, 0.7126, 0.375, 0.624, 0.375, 0.624, 0.3125, 0.467, 0.3125, 0.5355, 0.3125, 0.5355, 0.375, 0.467, 0.375, 0.467, 0.25, 0.5355, 0.25, 0.5355, 0.3125, 0.467, 0.3125, 0.3986, 0.3125, 0.3986, 0.25, 0.467, 0.25, 0.467, 0.3125, 0.3986, 0.375, 0.3986, 0.3125, 0.467, 0.3125, 0.467, 0.375, 0.624, 0.25, 0.7126, 0.25, 0.7126, 0.3125, 0.624, 0.3125, 0.5355, 0.25, 0.624, 0.25, 0.624, 0.3125, 0.5355, 0.3125, 0.624, 0.375, 0.5355, 0.375, 0.5355, 0.3125, 0.624, 0.3125, 0.5355, 0.5, 0.467, 0.5, 0.467, 0.4375, 0.5355, 0.4375, 0.467, 0.375, 0.5355, 0.375, 0.5355, 0.4375, 0.467, 0.4375, 0.3986, 0.4375, 0.3986, 0.375, 0.467, 0.375, 0.467, 0.4375, 0.467, 0.5, 0.3986, 0.5, 0.3986, 0.4375, 0.467, 0.4375, 0.624, 0.375, 0.7126, 0.375, 0.7126, 0.4375, 0.624, 0.4375, 0.5355, 0.4375, 0.5355, 0.375, 0.624, 0.375, 0.624, 0.4375, 0.624, 0.5, 0.5355, 0.5, 0.5355, 0.4375, 0.624, 0.4375, 1.0, 0.375, 0.9387, 0.375, 0.9387, 0.3125, 0.8774, 0.375, 0.795, 0.375, 0.795, 0.3125, 0.8774, 0.3125, 0.795, 0.25, 0.8774, 0.25, 0.8774, 0.3125, 0.795, 0.3125, 0.7126, 0.3125, 0.7126, 0.25, 0.795, 0.25, 0.795, 0.3125, 0.795, 0.375, 0.7126, 0.375, 0.7126, 0.3125, 0.795, 0.3125, 1.0, 0.3125, 0.9387, 0.3125, 0.9387, 0.25, 0.9387, 0.3125, 0.8774, 0.3125, 0.8774, 0.25, 0.9387, 0.25, 0.9387, 0.375, 0.8774, 0.375, 0.8774, 0.3125, 0.9387, 0.3125, 0.8774, 0.5, 0.795, 0.5, 0.795, 0.4375, 0.8774, 0.4375, 0.795, 0.375, 0.8774, 0.375, 0.8774, 0.4375, 0.795, 0.4375, 0.7126, 0.4375, 0.7126, 0.375, 0.795, 0.375, 0.795, 0.4375, 0.795, 0.5, 0.7126, 0.5, 0.7126, 0.4375, 0.795, 0.4375, 1.0, 0.4375, 0.9387, 0.4375, 0.9387, 0.375, 0.9387, 0.4375, 0.8774, 0.4375, 0.8774, 0.375, 0.9387, 0.375, 0.9387, 0.5, 0.8774, 0.5, 0.8774, 0.4375, 0.9387, 0.4375, 0.3986, 1.0, 0.3371, 1.0, 0.3371, 0.9375, 0.3986, 0.9375, 0.3986, 0.6875, 0.3986, 0.75, 0.3371, 0.75, 0.3371, 0.6875, 0.06371, 0.6875, 0.1274, 0.6875, 0.1274, 0.75, 0.06371, 0.75, 0.06371, 0.5625, 0.1274, 0.5625, 0.1274, 0.625, 0.06371, 0.625, 0.06371, 0.5, 0.1274, 0.5, 0.1274, 0.5625, 0.06371, 0.5625, 0.0, 0.5, 0.06371, 0.5, 0.06371, 0.5625, 0.0, 0.5625, 0.06371, 0.5625, 0.06371, 0.625, 0.06371, 0.625, 0.1274, 0.625, 0.1274, 0.6875, 0.06371, 0.6875, 0.0, 0.625, 0.06371, 0.625, 0.06371, 0.6875, 0.0, 0.6875, 0.06371, 0.6875, 0.06371, 0.75, 0.3986, 0.5625, 0.3986, 0.625, 0.3371, 0.625, 0.3371, 0.5625, 0.2755, 0.5625, 0.2755, 0.625, 0.2015, 0.625, 0.2015, 0.5625, 0.2015, 0.5, 0.2755, 0.5, 0.2755, 0.5625, 0.2015, 0.5625, 0.1274, 0.5, 0.2015, 0.5, 0.2015, 0.5625, 0.1274, 0.5625, 0.2015, 0.625, 0.1274, 0.625, 0.1274, 0.5625, 0.2015, 0.5625, 0.3371, 0.5, 0.3986, 0.5, 0.3986, 0.5625, 0.3371, 0.5625, 0.2755, 0.5, 0.3371, 0.5, 0.3371, 0.5625, 0.2755, 0.5625, 0.3371, 0.625, 0.2755, 0.625, 0.2755, 0.5625, 0.3371, 0.5625, 0.2755, 0.75, 0.2015, 0.75, 0.2015, 0.6875, 0.2755, 0.6875, 0.2015, 0.625, 0.2755, 0.625, 0.2755, 0.6875, 0.2015, 0.6875, 0.1274, 0.6875, 0.1274, 0.625, 0.2015, 0.625, 0.2015, 0.6875, 0.2015, 0.75, 0.1274, 0.75, 0.1274, 0.6875, 0.2015, 0.6875, 0.3986, 0.625, 0.3986, 0.6875, 0.3371, 0.6875, 0.3371, 0.625, 0.3371, 0.6875, 0.2755, 0.6875, 0.2755, 0.625, 0.3371, 0.625, 0.3371, 0.75, 0.2755, 0.75, 0.2755, 0.6875, 0.3371, 0.6875, 0.1274, 1.0, 0.06371, 1.0, 0.06371, 0.9375, 0.1274, 0.9375, 0.06371, 0.8125, 0.1274, 0.8125, 0.1274, 0.875, 0.06371, 0.875, 0.06371, 0.75, 0.1274, 0.75, 0.1274, 0.8125, 0.06371, 0.8125, 0.0, 0.75, 0.06371, 0.75, 0.06371, 0.8125, 0.0, 0.8125, 0.06371, 0.8125, 0.06371, 0.875, 0.06371, 0.875, 0.1274, 0.875, 0.1274, 0.9375, 0.06371, 0.9375, 0.0, 0.875, 0.06371, 0.875, 0.06371, 0.9375, 0.06371, 1.0, 0.0, 0.9375, 0.06371, 0.9375, 0.3986, 0.8125, 0.3986, 0.875, 0.3371, 0.875, 0.3371, 0.8125, 0.2015, 0.8125, 0.2755, 0.8125, 0.2755, 0.875, 0.2015, 0.875, 0.2015, 0.75, 0.2755, 0.75, 0.2755, 0.8125, 0.2015, 0.8125, 0.1274, 0.8125, 0.1274, 0.75, 0.2015, 0.75, 0.2015, 0.8125, 0.1274, 0.875, 0.1274, 0.8125, 0.2015, 0.8125, 0.2015, 0.875, 0.3371, 0.75, 0.3986, 0.75, 0.3986, 0.8125, 0.3371, 0.8125, 0.2755, 0.75, 0.3371, 0.75, 0.3371, 0.8125, 0.2755, 0.8125, 0.3371, 0.875, 0.2755, 0.875, 0.2755, 0.8125, 0.3371, 0.8125, 0.2755, 1.0, 0.2015, 1.0, 0.2015, 0.9375, 0.2755, 0.9375, 0.2015, 0.875, 0.2755, 0.875, 0.2755, 0.9375, 0.2015, 0.9375, 0.1274, 0.9375, 0.1274, 0.875, 0.2015, 0.875, 0.2015, 0.9375, 0.2015, 1.0, 0.1274, 1.0, 0.1274, 0.9375, 0.2015, 0.9375, 0.3371, 0.875, 0.3986, 0.875, 0.3986, 0.9375, 0.3371, 0.9375, 0.2755, 0.9375, 0.2755, 0.875, 0.3371, 0.875, 0.3371, 0.9375, 0.3371, 1.0, 0.2755, 1.0, 0.2755, 0.9375, 0.3371, 0.9375, 1.0, 0.75, 0.9387, 0.75, 0.9387, 0.6875, 0.7126, 0.75, 0.624, 0.75, 0.624, 0.6875, 0.7126, 0.6875, 0.7126, 0.5625, 0.7126, 0.625, 0.624, 0.625, 0.624, 0.5625, 0.467, 0.5625, 0.5355, 0.5625, 0.5355, 0.625, 0.467, 0.625, 0.467, 0.5, 0.5355, 0.5, 0.5355, 0.5625, 0.467, 0.5625, 0.3986, 0.5625, 0.3986, 0.5, 0.467, 0.5, 0.467, 0.5625, 0.3986, 0.625, 0.3986, 0.5625, 0.467, 0.5625, 0.467, 0.625, 0.624, 0.5, 0.7126, 0.5, 0.7126, 0.5625, 0.624, 0.5625, 0.5355, 0.5, 0.624, 0.5, 0.624, 0.5625, 0.5355, 0.5625, 0.624, 0.625, 0.5355, 0.625, 0.5355, 0.5625, 0.624, 0.5625, 0.5355, 0.75, 0.467, 0.75, 0.467, 0.6875, 0.5355, 0.6875, 0.467, 0.625, 0.5355, 0.625, 0.5355, 0.6875, 0.467, 0.6875, 0.3986, 0.6875, 0.3986, 0.625, 0.467, 0.625, 0.467, 0.6875, 0.467, 0.75, 0.3986, 0.75, 0.3986, 0.6875, 0.467, 0.6875, 0.624, 0.625, 0.7126, 0.625, 0.7126, 0.6875, 0.624, 0.6875, 0.5355, 0.6875, 0.5355, 0.625, 0.624, 0.625, 0.624, 0.6875, 0.624, 0.75, 0.5355, 0.75, 0.5355, 0.6875, 0.624, 0.6875, 1.0, 0.625, 0.9387, 0.625, 0.9387, 0.5625, 0.8774, 0.625, 0.795, 0.625, 0.795, 0.5625, 0.8774, 0.5625, 0.795, 0.5, 0.8774, 0.5, 0.8774, 0.5625, 0.795, 0.5625, 0.7126, 0.5625, 0.7126, 0.5, 0.795, 0.5, 0.795, 0.5625, 0.795, 0.625, 0.7126, 0.625, 0.7126, 0.5625, 0.795, 0.5625, 1.0, 0.5625, 0.9387, 0.5625, 0.9387, 0.5, 0.9387, 0.5625, 0.8774, 0.5625, 0.8774, 0.5, 0.9387, 0.5, 0.9387, 0.625, 0.8774, 0.625, 0.8774, 0.5625, 0.9387, 0.5625, 0.8774, 0.75, 0.795, 0.75, 0.795, 0.6875, 0.8774, 0.6875, 0.795, 0.625, 0.8774, 0.625, 0.8774, 0.6875, 0.795, 0.6875, 0.7126, 0.6875, 0.7126, 0.625, 0.795, 0.625, 0.795, 0.6875, 0.795, 0.75, 0.7126, 0.75, 0.7126, 0.6875, 0.795, 0.6875, 1.0, 0.6875, 0.9387, 0.6875, 0.9387, 0.625, 0.9387, 0.6875, 0.8774, 0.6875, 0.8774, 0.625, 0.9387, 0.625, 0.9387, 0.75, 0.8774, 0.75, 0.8774, 0.6875, 0.9387, 0.6875, 0.7126, 1.0, 0.624, 1.0, 0.624, 0.9375, 0.7126, 0.9375, 0.7126, 0.8125, 0.7126, 0.875, 0.624, 0.875, 0.624, 0.8125, 0.467, 0.8125, 0.5355, 0.8125, 0.5355, 0.875, 0.467, 0.875, 0.467, 0.75, 0.5355, 0.75, 0.5355, 0.8125, 0.467, 0.8125, 0.3986, 0.8125, 0.3986, 0.75, 0.467, 0.75, 0.467, 0.8125, 0.3986, 0.875, 0.3986, 0.8125, 0.467, 0.8125, 0.467, 0.875, 0.624, 0.75, 0.7126, 0.75, 0.7126, 0.8125, 0.624, 0.8125, 0.5355, 0.75, 0.624, 0.75, 0.624, 0.8125, 0.5355, 0.8125, 0.624, 0.875, 0.5355, 0.875, 0.5355, 0.8125, 0.624, 0.8125, 0.5355, 1.0, 0.467, 1.0, 0.467, 0.9375, 0.5355, 0.9375, 0.467, 0.875, 0.5355, 0.875, 0.5355, 0.9375, 0.467, 0.9375, 0.3986, 0.9375, 0.3986, 0.875, 0.467, 0.875, 0.467, 0.9375, 0.467, 1.0, 0.3986, 1.0, 0.3986, 0.9375, 0.467, 0.9375, 0.624, 0.875, 0.7126, 0.875, 0.7126, 0.9375, 0.624, 0.9375, 0.5355, 0.9375, 0.5355, 0.875, 0.624, 0.875, 0.624, 0.9375, 0.624, 1.0, 0.5355, 1.0, 0.5355, 0.9375, 0.624, 0.9375, 1.0, 0.875, 0.9387, 0.875, 0.9387, 0.8125, 0.8774, 0.875, 0.795, 0.875, 0.795, 0.8125, 0.8774, 0.8125, 0.795, 0.75, 0.8774, 0.75, 0.8774, 0.8125, 0.795, 0.8125, 0.7126, 0.8125, 0.7126, 0.75, 0.795, 0.75, 0.795, 0.8125, 0.795, 0.875, 0.7126, 0.875, 0.7126, 0.8125, 0.795, 0.8125, 1.0, 0.8125, 0.9387, 0.8125, 0.9387, 0.75, 0.9387, 0.8125, 0.8774, 0.8125, 0.8774, 0.75, 0.9387, 0.75, 0.9387, 0.875, 0.8774, 0.875, 0.8774, 0.8125, 0.9387, 0.8125, 0.8774, 1.0, 0.795, 1.0, 0.795, 0.9375, 0.8774, 0.9375, 0.795, 0.875, 0.8774, 0.875, 0.8774, 0.9375, 0.795, 0.9375, 0.7126, 0.9375, 0.7126, 0.875, 0.795, 0.875, 0.795, 0.9375, 0.795, 1.0, 0.7126, 1.0, 0.7126, 0.9375, 0.795, 0.9375, 1.0, 0.9375, 0.9387, 0.9375, 0.9387, 0.875, 0.9387, 0.9375, 0.8774, 0.9375, 0.8774, 0.875, 0.9387, 0.875, 0.9387, 1.0, 0.8774, 1.0, 0.8774, 0.9375, 0.9387, 0.9375, 1.0, 0.9791, 0.9887, 1.0, 0.9887, 0.9583, 0.3142, 0.8332, 0.3142, 1.0, 0.2373, 1.0, 0.2373, 0.8332, 0.0756, 0.8332, 0.0756, 1.0, 0.05376, 1.0, 0.05376, 0.8332, 0.0756, 0.1668, 0.0756, 0.3337, 0.05376, 0.3337, 0.05376, 0.1668, 0.03193, 0.1668, 0.03193, 0.3337, 0.01597, 0.3337, 0.01597, 0.1668, 0.01597, 0.0, 0.03193, 0.0, 0.03193, 0.1668, 0.01597, 0.1668, 0.0, 0.0, 0.01597, 0.0, 0.01597, 0.1668, 0.0, 0.1668, 0.01597, 0.3337, 0.0, 0.3337, 0.0, 0.1668, 0.01597, 0.1668, 0.05376, 0.0, 0.0756, 0.0, 0.0756, 0.1668, 0.05376, 0.1668, 0.03193, 0.0, 0.05376, 0.0, 0.05376, 0.1668, 0.03193, 0.1668, 0.05376, 0.3337, 0.03193, 0.3337, 0.03193, 0.1668, 0.05376, 0.1668, 0.0756, 0.5, 0.0756, 0.6663, 0.05376, 0.6663, 0.05376, 0.5, 0.03193, 0.6663, 0.01597, 0.6663, 0.01597, 0.5, 0.03193, 0.5, 0.01597, 0.3337, 0.03193, 0.3337, 0.03193, 0.5, 0.01597, 0.5, 0.0, 0.5, 0.0, 0.3337, 0.01597, 0.3337, 0.01597, 0.5, 0.01597, 0.6663, 0.0, 0.6663, 0.0, 0.5, 0.01597, 0.5, 0.0756, 0.3337, 0.0756, 0.5, 0.05376, 0.5, 0.05376, 0.3337, 0.05376, 0.5, 0.03193, 0.5, 0.03193, 0.3337, 0.05376, 0.3337, 0.05376, 0.6663, 0.03193, 0.6663, 0.03193, 0.5, 0.05376, 0.5, 0.03193, 1.0, 0.01597, 1.0, 0.01597, 0.8332, 0.03193, 0.8332, 0.01597, 0.6663, 0.03193, 0.6663, 0.03193, 0.8332, 0.01597, 0.8332, 0.0, 0.8332, 0.0, 0.6663, 0.01597, 0.6663, 0.01597, 0.8332, 0.01597, 1.0, 0.0, 1.0, 0.0, 0.8332, 0.01597, 0.8332, 0.0756, 0.6663, 0.0756, 0.8332, 0.05376, 0.8332, 0.05376, 0.6663, 0.05376, 0.8332, 0.03193, 0.8332, 0.03193, 0.6663, 0.05376, 0.6663, 0.05376, 1.0, 0.03193, 1.0, 0.03193, 0.8332, 0.05376, 0.8332, 0.3142, 0.1668, 0.3142, 0.3337, 0.2373, 0.3337, 0.2373, 0.1668, 0.1603, 0.1668, 0.1603, 0.3337, 0.118, 0.3337, 0.118, 0.1668, 0.118, 0.0, 0.1603, 0.0, 0.1603, 0.1668, 0.118, 0.1668, 0.0756, 0.0, 0.118, 0.0, 0.118, 0.1668, 0.0756, 0.1668, 0.118, 0.3337, 0.0756, 0.3337, 0.0756, 0.1668, 0.118, 0.1668, 0.2373, 0.0, 0.3142, 0.0, 0.3142, 0.1668, 0.2373, 0.1668, 0.1603, 0.0, 0.2373, 0.0, 0.2373, 0.1668, 0.1603, 0.1668, 0.2373, 0.3337, 0.1603, 0.3337, 0.1603, 0.1668, 0.2373, 0.1668, 0.3142, 0.5, 0.3142, 0.6663, 0.2373, 0.6663, 0.2373, 0.5, 0.1603, 0.6663, 0.118, 0.6663, 0.118, 0.5, 0.1603, 0.5, 0.118, 0.3337, 0.1603, 0.3337, 0.1603, 0.5, 0.118, 0.5, 0.0756, 0.5, 0.0756, 0.3337, 0.118, 0.3337, 0.118, 0.5, 0.118, 0.6663, 0.0756, 0.6663, 0.0756, 0.5, 0.118, 0.5, 0.3142, 0.3337, 0.3142, 0.5, 0.2373, 0.5, 0.2373, 0.3337, 0.2373, 0.5, 0.1603, 0.5, 0.1603, 0.3337, 0.2373, 0.3337, 0.2373, 0.6663, 0.1603, 0.6663, 0.1603, 0.5, 0.2373, 0.5, 0.1603, 1.0, 0.118, 1.0, 0.118, 0.8332, 0.1603, 0.8332, 0.118, 0.6663, 0.1603, 0.6663, 0.1603, 0.8332, 0.118, 0.8332, 0.0756, 0.8332, 0.0756, 0.6663, 0.118, 0.6663, 0.118, 0.8332, 0.118, 1.0, 0.0756, 1.0, 0.0756, 0.8332, 0.118, 0.8332, 0.3142, 0.6663, 0.3142, 0.8332, 0.2373, 0.8332, 0.2373, 0.6663, 0.2373, 0.8332, 0.1603, 0.8332, 0.1603, 0.6663, 0.2373, 0.6663, 0.2373, 1.0, 0.1603, 1.0, 0.1603, 0.8332, 0.2373, 0.8332, 0.6239, 0.8332, 0.6239, 1.0, 0.5474, 1.0, 0.5474, 0.8332, 0.6239, 0.1668, 0.6239, 0.3337, 0.5474, 0.3337, 0.5474, 0.1668, 0.4709, 0.1668, 0.4709, 0.3337, 0.3926, 0.3337, 0.3926, 0.1668, 0.3926, 0.0, 0.4709, 0.0, 0.4709, 0.1668, 0.3926, 0.1668, 0.3142, 0.0, 0.3926, 0.0, 0.3926, 0.1668, 0.3142, 0.1668, 0.3926, 0.3337, 0.3142, 0.3337, 0.3142, 0.1668, 0.3926, 0.1668, 0.5474, 0.0, 0.6239, 0.0, 0.6239, 0.1668, 0.5474, 0.1668, 0.4709, 0.0, 0.5474, 0.0, 0.5474, 0.1668, 0.4709, 0.1668, 0.5474, 0.3337, 0.4709, 0.3337, 0.4709, 0.1668, 0.5474, 0.1668, 0.6239, 0.5, 0.6239, 0.6663, 0.5474, 0.6663, 0.5474, 0.5, 0.4709, 0.6663, 0.3926, 0.6663, 0.3926, 0.5, 0.4709, 0.5, 0.3926, 0.3337, 0.4709, 0.3337, 0.4709, 0.5, 0.3926, 0.5, 0.3142, 0.5, 0.3142, 0.3337, 0.3926, 0.3337, 0.3926, 0.5, 0.3926, 0.6663, 0.3142, 0.6663, 0.3142, 0.5, 0.3926, 0.5, 0.6239, 0.3337, 0.6239, 0.5, 0.5474, 0.5, 0.5474, 0.3337, 0.5474, 0.5, 0.4709, 0.5, 0.4709, 0.3337, 0.5474, 0.3337, 0.5474, 0.6663, 0.4709, 0.6663, 0.4709, 0.5, 0.5474, 0.5, 0.4709, 1.0, 0.3926, 1.0, 0.3926, 0.8332, 0.4709, 0.8332, 0.3926, 0.6663, 0.4709, 0.6663, 0.4709, 0.8332, 0.3926, 0.8332, 0.3142, 0.8332, 0.3142, 0.6663, 0.3926, 0.6663, 0.3926, 0.8332, 0.3926, 1.0, 0.3142, 1.0, 0.3142, 0.8332, 0.3926, 0.8332, 0.6239, 0.6663, 0.6239, 0.8332, 0.5474, 0.8332, 0.5474, 0.6663, 0.5474, 0.8332, 0.4709, 0.8332, 0.4709, 0.6663, 0.5474, 0.6663, 0.5474, 1.0, 0.4709, 1.0, 0.4709, 0.8332, 0.5474, 0.8332, 1.0, 0.3128, 0.9887, 0.3337, 0.9887, 0.2919, 0.7676, 0.1668, 0.7676, 0.3337, 0.6958, 0.3337, 0.6958, 0.1668, 0.6958, 0.0, 0.7676, 0.0, 0.7676, 0.1668, 0.6958, 0.1668, 0.6239, 0.0, 0.6958, 0.0, 0.6958, 0.1668, 0.6239, 0.1668, 0.6958, 0.3337, 0.6239, 0.3337, 0.6239, 0.1668, 0.6958, 0.1668, 0.9094, 0.1668, 0.9094, 0.3337, 0.8385, 0.3337, 0.8385, 0.1668, 0.8385, 0.0, 0.9094, 0.0, 0.9094, 0.1668, 0.8385, 0.1668, 0.7676, 0.0, 0.8385, 0.0, 0.8385, 0.1668, 0.7676, 0.1668, 0.8385, 0.3337, 0.7676, 0.3337, 0.7676, 0.1668, 0.8385, 0.1668, 1.0, 0.146, 0.9887, 0.1668, 0.9887, 0.1251, 0.9094, 0.0, 0.9547, 0.0, 0.9547, 0.08341, 0.9547, 0.1668, 0.9094, 0.1668, 1.0, 0.04171, 0.9887, 0.08341, 0.9887, 0.04171, 0.9547, 0.0, 0.9774, 0.0, 0.9774, 0.04171, 0.9774, 0.08341, 0.9547, 0.08341, 0.9887, 0.0, 1.0, 0.04171, 0.9887, 0.04171, 0.9774, 0.0, 0.9887, 0.0, 0.9887, 0.04171, 0.9774, 0.04171, 0.9887, 0.08341, 0.9774, 0.08341, 0.9774, 0.04171, 0.9887, 0.04171, 0.9774, 0.1668, 0.9547, 0.1668, 0.9547, 0.08341, 0.9774, 0.08341, 0.9774, 0.1251, 1.0, 0.04171, 0.9887, 0.1251, 0.9887, 0.08341, 0.9887, 0.1251, 0.9774, 0.1251, 0.9774, 0.08341, 0.9887, 0.08341, 0.9887, 0.1668, 0.9774, 0.1668, 0.9774, 0.1251, 0.9887, 0.1251, 0.9547, 0.3337, 0.9094, 0.3337, 0.9094, 0.1668, 0.9547, 0.1668, 0.9547, 0.2502, 1.0, 0.2294, 0.9887, 0.2502, 0.9887, 0.2085, 0.9774, 0.2502, 0.9547, 0.2502, 0.9547, 0.1668, 0.9774, 0.1668, 0.9774, 0.2085, 1.0, 0.146, 0.9887, 0.2085, 0.9887, 0.1668, 0.9887, 0.2085, 0.9774, 0.2085, 0.9774, 0.1668, 0.9887, 0.1668, 0.9887, 0.2502, 0.9774, 0.2502, 0.9774, 0.2085, 0.9887, 0.2085, 0.9774, 0.3337, 0.9547, 0.3337, 0.9547, 0.2502, 0.9774, 0.2502, 0.9774, 0.2919, 1.0, 0.2294, 0.9887, 0.2919, 0.9887, 0.2502, 0.9887, 0.2919, 0.9774, 0.2919, 0.9774, 0.2502, 0.9887, 0.2502, 0.9887, 0.3337, 0.9774, 0.3337, 0.9774, 0.2919, 0.9887, 0.2919, 0.7676, 1.0, 0.6958, 1.0, 0.6958, 0.8332, 0.7676, 0.8332, 0.6958, 0.5, 0.7676, 0.5, 0.7676, 0.6663, 0.6958, 0.6663, 0.6958, 0.3337, 0.7676, 0.3337, 0.7676, 0.5, 0.6958, 0.5, 0.6239, 0.5, 0.6239, 0.3337, 0.6958, 0.3337, 0.6958, 0.5, 0.6239, 0.6663, 0.6239, 0.5, 0.6958, 0.5, 0.6958, 0.6663, 0.6958, 0.6663, 0.7676, 0.6663, 0.7676, 0.8332, 0.6958, 0.8332, 0.6239, 0.8332, 0.6239, 0.6663, 0.6958, 0.6663, 0.6958, 0.8332, 0.6958, 1.0, 0.6239, 1.0, 0.6239, 0.8332, 0.6958, 0.8332, 1.0, 0.6456, 0.9887, 0.6663, 0.9887, 0.6248, 0.9094, 0.6663, 0.8385, 0.6663, 0.8385, 0.5, 0.9094, 0.5, 0.8385, 0.3337, 0.9094, 0.3337, 0.9094, 0.5, 0.8385, 0.5, 0.7676, 0.5, 0.7676, 0.3337, 0.8385, 0.3337, 0.8385, 0.5, 0.8385, 0.6663, 0.7676, 0.6663, 0.7676, 0.5, 0.8385, 0.5, 1.0, 0.4792, 0.9887, 0.5, 0.9887, 0.4584, 0.9547, 0.5, 0.9094, 0.5, 0.9094, 0.3337, 0.9547, 0.3337, 0.9547, 0.4168, 1.0, 0.396, 0.9887, 0.4168, 0.9887, 0.3752, 0.9774, 0.4168, 0.9547, 0.4168, 0.9547, 0.3337, 0.9774, 0.3337, 0.9774, 0.3752, 1.0, 0.3128, 0.9887, 0.3752, 0.9887, 0.3337, 0.9887, 0.3752, 0.9774, 0.3752, 0.9774, 0.3337, 0.9887, 0.3337, 0.9887, 0.4168, 0.9774, 0.4168, 0.9774, 0.3752, 0.9887, 0.3752, 0.9774, 0.5, 0.9547, 0.5, 0.9547, 0.4168, 0.9774, 0.4168, 0.9774, 0.4584, 1.0, 0.396, 0.9887, 0.4584, 0.9887, 0.4168, 0.9887, 0.4584, 0.9774, 0.4584, 0.9774, 0.4168, 0.9887, 0.4168, 0.9887, 0.5, 0.9774, 0.5, 0.9774, 0.4584, 0.9887, 0.4584, 0.9547, 0.6663, 0.9094, 0.6663, 0.9094, 0.5, 0.9547, 0.5, 0.9547, 0.5832, 1.0, 0.5624, 0.9887, 0.5832, 0.9887, 0.5416, 0.9774, 0.5832, 0.9547, 0.5832, 0.9547, 0.5, 0.9774, 0.5, 0.9774, 0.5416, 1.0, 0.4792, 0.9887, 0.5416, 0.9887, 0.5, 0.9887, 0.5416, 0.9774, 0.5416, 0.9774, 0.5, 0.9887, 0.5, 0.9887, 0.5832, 0.9774, 0.5832, 0.9774, 0.5416, 0.9887, 0.5416, 0.9774, 0.6663, 0.9547, 0.6663, 0.9547, 0.5832, 0.9774, 0.5832, 0.9774, 0.6248, 1.0, 0.5624, 0.9887, 0.6248, 0.9887, 0.5832, 0.9887, 0.6248, 0.9774, 0.6248, 0.9774, 0.5832, 0.9887, 0.5832, 0.9887, 0.6663, 0.9774, 0.6663, 0.9774, 0.6248, 0.9887, 0.6248, 0.9094, 1.0, 0.8385, 1.0, 0.8385, 0.8332, 0.9094, 0.8332, 0.8385, 0.6663, 0.9094, 0.6663, 0.9094, 0.8332, 0.8385, 0.8332, 0.7676, 0.8332, 0.7676, 0.6663, 0.8385, 0.6663, 0.8385, 0.8332, 0.8385, 1.0, 0.7676, 1.0, 0.7676, 0.8332, 0.8385, 0.8332, 1.0, 0.8123, 0.9887, 0.8332, 0.9887, 0.7915, 0.9547, 0.8332, 0.9094, 0.8332, 0.9094, 0.6663, 0.9547, 0.6663, 0.9547, 0.7498, 1.0, 0.7289, 0.9887, 0.7498, 0.9887, 0.7081, 0.9774, 0.7498, 0.9547, 0.7498, 0.9547, 0.6663, 0.9774, 0.6663, 0.9774, 0.7081, 1.0, 0.6456, 0.9887, 0.7081, 0.9887, 0.6663, 0.9887, 0.7081, 0.9774, 0.7081, 0.9774, 0.6663, 0.9887, 0.6663, 0.9887, 0.7498, 0.9774, 0.7498, 0.9774, 0.7081, 0.9887, 0.7081, 0.9774, 0.8332, 0.9547, 0.8332, 0.9547, 0.7498, 0.9774, 0.7498, 0.9774, 0.7915, 1.0, 0.7289, 0.9887, 0.7915, 0.9887, 0.7498, 0.9887, 0.7915, 0.9774, 0.7915, 0.9774, 0.7498, 0.9887, 0.7498, 0.9887, 0.8332, 0.9774, 0.8332, 0.9774, 0.7915, 0.9887, 0.7915, 0.9547, 1.0, 0.9094, 1.0, 0.9094, 0.8332, 0.9547, 0.8332, 0.9547, 0.9166, 1.0, 0.8957, 0.9887, 0.9166, 0.9887, 0.8749, 0.9774, 0.9166, 0.9547, 0.9166, 0.9547, 0.8332, 0.9774, 0.8332, 0.9774, 0.8749, 1.0, 0.8123, 0.9887, 0.8749, 0.9887, 0.8332, 0.9887, 0.8749, 0.9774, 0.8749, 0.9774, 0.8332, 0.9887, 0.8332, 0.9887, 0.9166, 0.9774, 0.9166, 0.9774, 0.8749, 0.9887, 0.8749, 0.9774, 1.0, 0.9547, 1.0, 0.9547, 0.9166, 0.9774, 0.9166, 0.9774, 0.9583, 1.0, 0.8957, 0.9887, 0.9583, 0.9887, 0.9166, 0.9887, 0.9583, 0.9774, 0.9583, 0.9774, 0.9166, 0.9887, 0.9166, 0.9887, 1.0, 0.9774, 1.0, 0.9774, 0.9583, 0.9887, 0.9583])
me_apple_034.materials.append(mat_lambert3sg_034)
me_apple_034.materials.append(mat_lambert2sg_034)
me_apple_034.update()
me_apple_034.normals_split_custom_set([tuple(v) for v in zip(*[iter([-7.45e-09, -1.015e-06, 1.0, -0.5662, 1.565e-07, 0.8243, -0.549, -0.1834, 0.8155, -7.45e-09, -1.015e-06, 1.0, 0.5662, -1.602e-07, 0.8243, 0.549, 0.1834, 0.8155, -0.886, -0.3658, -0.285, -0.9581, 4.39e-07, -0.2866, -0.9085, -3.403e-07, -0.4179, -0.8427, -0.3436, -0.4144, 0.3658, -0.886, -0.285, -4.685e-07, -0.9581, -0.2866, 3.574e-07, -0.9085, -0.4179, 0.3436, -0.8428, -0.4144, 0.001717, -0.275, -0.9614, -3.124e-05, -0.2594, -0.9658, -1.044e-07, 0.4156, -0.9096, -0.2726, 0.3393, -0.9003, 0.275, -0.001719, -0.9614, 0.1791, -0.1792, -0.9674, -0.2982, 0.2982, -0.9067, -0.3393, 0.2726, -0.9003, -0.4156, -8.826e-09, -0.9096, 0.2594, -2.213e-06, -0.9658, 0.275, -0.001719, -0.9614, -0.3393, 0.2726, -0.9003, 2.762e-08, -2.141e-07, -1.0, -0.4156, -8.826e-09, -0.9096, -0.3393, 0.2726, -0.9003, -0.2982, 0.2982, -0.9067, 2.762e-08, -2.141e-07, -1.0, -0.3393, 0.2726, -0.9003, 0.1791, -0.1792, -0.9674, 0.001717, -0.275, -0.9614, -0.2726, 0.3393, -0.9003, -0.2982, 0.2982, -0.9067, -0.2726, 0.3393, -0.9003, 2.762e-08, -2.141e-07, -1.0, -0.2982, 0.2982, -0.9067, -1.044e-07, 0.4156, -0.9096, 2.762e-08, -2.141e-07, -1.0, -0.2726, 0.3393, -0.9003, 0.886, -0.3658, -0.285, 0.678, -0.678, -0.284, 0.6445, -0.6445, -0.4114, 0.8428, -0.3436, -0.4144, 0.775, -0.3012, -0.5557, 0.5903, -0.5903, -0.5505, 0.4789, -0.4789, -0.7358, 0.6399, -0.2135, -0.7382, 0.6695, 1.07e-08, -0.7428, 0.8275, -3.214e-07, -0.5614, 0.775, -0.3012, -0.5557, 0.6399, -0.2135, -0.7382, 0.2594, -2.213e-06, -0.9658, 0.6695, 1.07e-08, -0.7428, 0.6399, -0.2135, -0.7382, 0.275, -0.001719, -0.9614, 0.4789, -0.4789, -0.7358, 0.1791, -0.1792, -0.9674, 0.275, -0.001719, -0.9614, 0.6399, -0.2135, -0.7382, 0.9085, 4.666e-09, -0.4179, 0.9581, -3.894e-07, -0.2866, 0.886, -0.3658, -0.285, 0.8428, -0.3436, -0.4144, 0.8275, -3.214e-07, -0.5614, 0.9085, 4.666e-09, -0.4179, 0.8428, -0.3436, -0.4144, 0.775, -0.3012, -0.5557, 0.6445, -0.6445, -0.4114, 0.5903, -0.5903, -0.5505, 0.775, -0.3012, -0.5557, 0.8428, -0.3436, -0.4144, -4.727e-07, -0.8275, -0.5614, 5.382e-06, -0.6695, -0.7428, 0.2135, -0.6399, -0.7382, 0.3012, -0.775, -0.5557, 0.4789, -0.4789, -0.7358, 0.5903, -0.5903, -0.5505, 0.3012, -0.775, -0.5557, 0.2135, -0.6399, -0.7382, 0.001717, -0.275, -0.9614, 0.1791, -0.1792, -0.9674, 0.4789, -0.4789, -0.7358, 0.2135, -0.6399, -0.7382, 5.382e-06, -0.6695, -0.7428, -3.124e-05, -0.2594, -0.9658, 0.001717, -0.275, -0.9614, 0.2135, -0.6399, -0.7382, 0.678, -0.678, -0.284, 0.3658, -0.886, -0.285, 0.3436, -0.8428, -0.4144, 0.6445, -0.6445, -0.4114, 0.3436, -0.8428, -0.4144, 0.3012, -0.775, -0.5557, 0.5903, -0.5903, -0.5505, 0.6445, -0.6445, -0.4114, 3.574e-07, -0.9085, -0.4179, -4.727e-07, -0.8275, -0.5614, 0.3012, -0.775, -0.5557, 0.3436, -0.8428, -0.4144, -0.2594, 1.041e-05, -0.9658, 0.4156, 1.24e-07, -0.9096, 0.3393, 0.2726, -0.9003, -0.275, -0.001716, -0.9614, 0.2726, 0.3393, -0.9003, -0.001719, -0.275, -0.9614, -0.1792, -0.1791, -0.9674, 0.2982, 0.2982, -0.9067, -1.044e-07, 0.4156, -0.9096, -3.124e-05, -0.2594, -0.9658, -0.001719, -0.275, -0.9614, 0.2726, 0.3393, -0.9003, 2.762e-08, -2.141e-07, -1.0, -1.044e-07, 0.4156, -0.9096, 0.2726, 0.3393, -0.9003, 2.762e-08, -2.141e-07, -1.0, 0.2726, 0.3393, -0.9003, 0.2982, 0.2982, -0.9067, 0.2982, 0.2982, -0.9067, -0.1792, -0.1791, -0.9674, -0.275, -0.001716, -0.9614, 0.3393, 0.2726, -0.9003, 2.762e-08, -2.141e-07, -1.0, 0.2982, 0.2982, -0.9067, 0.3393, 0.2726, -0.9003, 0.4156, 1.24e-07, -0.9096, 2.762e-08, -2.141e-07, -1.0, 0.3393, 0.2726, -0.9003, -0.3658, -0.886, -0.285, -0.678, -0.678, -0.2839, -0.6445, -0.6445, -0.4114, -0.3436, -0.8428, -0.4144, -0.5903, -0.5903, -0.5505, -0.4789, -0.4789, -0.7358, -0.2135, -0.6399, -0.7382, -0.3012, -0.775, -0.5557, 5.382e-06, -0.6695, -0.7428, -4.727e-07, -0.8275, -0.5614, -0.3012, -0.775, -0.5557, -0.2135, -0.6399, -0.7382, -0.001719, -0.275, -0.9614, -3.124e-05, -0.2594, -0.9658, 5.382e-06, -0.6695, -0.7428, -0.2135, -0.6399, -0.7382, -0.4789, -0.4789, -0.7358, -0.1792, -0.1791, -0.9674, -0.001719, -0.275, -0.9614, -0.2135, -0.6399, -0.7382, -4.685e-07, -0.9581, -0.2866, -0.3658, -0.886, -0.285, -0.3436, -0.8428, -0.4144, 3.574e-07, -0.9085, -0.4179, -0.3436, -0.8428, -0.4144, -0.3012, -0.775, -0.5557, -4.727e-07, -0.8275, -0.5614, 3.574e-07, -0.9085, -0.4179, -0.6445, -0.6445, -0.4114, -0.5903, -0.5903, -0.5505, -0.3012, -0.775, -0.5557, -0.3436, -0.8428, -0.4144, -0.8275, 5.26e-07, -0.5614, -0.6695, -5.295e-06, -0.7428, -0.6399, -0.2135, -0.7382, -0.775, -0.3012, -0.5557, -0.4789, -0.4789, -0.7358, -0.5903, -0.5903, -0.5505, -0.775, -0.3012, -0.5557, -0.6399, -0.2135, -0.7382, -0.275, -0.001716, -0.9614, -0.1792, -0.1791, -0.9674, -0.4789, -0.4789, -0.7358, -0.6399, -0.2135, -0.7382, -0.6695, -5.295e-06, -0.7428, -0.2594, 1.041e-05, -0.9658, -0.275, -0.001716, -0.9614, -0.6399, -0.2135, -0.7382, -0.678, -0.678, -0.2839, -0.886, -0.3658, -0.285, -0.8427, -0.3436, -0.4144, -0.6445, -0.6445, -0.4114, -0.8427, -0.3436, -0.4144, -0.775, -0.3012, -0.5557, -0.5903, -0.5903, -0.5505, -0.6445, -0.6445, -0.4114, -0.9085, -3.403e-07, -0.4179, -0.8275, 5.26e-07, -0.5614, -0.775, -0.3012, -0.5557, -0.8427, -0.3436, -0.4144, -7.45e-09, -1.015e-06, 1.0, 1.434e-07, 0.5662, 0.8243, -0.1834, 0.549, 0.8155, 0.2794, -0.6412, 0.7147, 0.0, -0.7052, 0.709, -6.086e-07, -0.9103, 0.4139, 0.3505, -0.8386, 0.4169, 0.6412, -0.2794, 0.7147, 0.4903, -0.4903, 0.7205, 0.6417, -0.6417, 0.4201, 0.8386, -0.3505, 0.417, 0.9179, -0.3806, 0.1117, 0.7026, -0.7026, 0.1124, 0.7006, -0.7006, -0.1352, 0.9154, -0.379, -0.1355, 0.9907, -1.383e-06, -0.1359, 0.9938, 1.244e-07, 0.1111, 0.9179, -0.3806, 0.1117, 0.9154, -0.379, -0.1355, 0.9581, -3.894e-07, -0.2866, 0.9907, -1.383e-06, -0.1359, 0.9154, -0.379, -0.1355, 0.886, -0.3658, -0.285, 0.7006, -0.7006, -0.1352, 0.678, -0.678, -0.284, 0.886, -0.3658, -0.285, 0.9154, -0.379, -0.1355, 0.9103, 1.714e-06, 0.4139, 0.7052, 9.048e-07, 0.709, 0.6412, -0.2794, 0.7147, 0.8386, -0.3505, 0.417, 0.9938, 1.244e-07, 0.1111, 0.9103, 1.714e-06, 0.4139, 0.8386, -0.3505, 0.417, 0.9179, -0.3806, 0.1117, 0.6417, -0.6417, 0.4201, 0.7026, -0.7026, 0.1124, 0.9179, -0.3806, 0.1117, 0.8386, -0.3505, 0.417, -4.643e-07, -0.9938, 0.1111, 7.465e-08, -0.9907, -0.1359, 0.379, -0.9154, -0.1355, 0.3806, -0.918, 0.1117, 0.7006, -0.7006, -0.1352, 0.7026, -0.7026, 0.1124, 0.3806, -0.918, 0.1117, 0.379, -0.9154, -0.1355, 0.3658, -0.886, -0.285, 0.678, -0.678, -0.284, 0.7006, -0.7006, -0.1352, 0.379, -0.9154, -0.1355, 7.465e-08, -0.9907, -0.1359, -4.685e-07, -0.9581, -0.2866, 0.3658, -0.886, -0.285, 0.379, -0.9154, -0.1355, 0.4903, -0.4903, 0.7205, 0.2794, -0.6412, 0.7147, 0.3505, -0.8386, 0.4169, 0.6417, -0.6417, 0.4201, 0.3505, -0.8386, 0.4169, 0.3806, -0.918, 0.1117, 0.7026, -0.7026, 0.1124, 0.6417, -0.6417, 0.4201, -6.086e-07, -0.9103, 0.4139, -4.643e-07, -0.9938, 0.1111, 0.3806, -0.918, 0.1117, 0.3505, -0.8386, 0.4169, -7.45e-09, -1.015e-06, 1.0, -0.4152, 0.4152, 0.8095, -0.549, 0.1834, 0.8155, -0.05082, -0.04548, 0.9977, -0.02465, 0.02465, 0.9994, 0.2788, -0.2788, 0.919, 0.3574, -0.1866, 0.9151, 0.4099, 3.945e-06, 0.9121, -0.02166, -6.733e-06, 0.9998, -0.05082, -0.04548, 0.9977, 0.3574, -0.1866, 0.9151, 0.7052, 9.048e-07, 0.709, 0.4099, 3.945e-06, 0.9121, 0.3574, -0.1866, 0.9151, 0.6412, -0.2794, 0.7147, 0.2788, -0.2788, 0.919, 0.4903, -0.4903, 0.7205, 0.6412, -0.2794, 0.7147, 0.3574, -0.1866, 0.9151, -0.5662, 1.565e-07, 0.8243, -7.45e-09, -1.015e-06, 1.0, -0.549, 0.1834, 0.8155, -0.02166, -6.733e-06, 0.9998, -0.5662, 1.565e-07, 0.8243, -0.549, 0.1834, 0.8155, -0.05082, -0.04548, 0.9977, -0.4152, 0.4152, 0.8095, -0.02465, 0.02465, 0.9994, -0.05082, -0.04548, 0.9977, -0.549, 0.1834, 0.8155, 0.0, 0.02166, 0.9998, 4.466e-07, -0.4099, 0.9121, 0.1866, -0.3574, 0.9151, 0.04549, 0.05082, 0.9977, 0.2788, -0.2788, 0.919, -0.02465, 0.02465, 0.9994, 0.04549, 0.05082, 0.9977, 0.1866, -0.3574, 0.9151, 0.2794, -0.6412, 0.7147, 0.4903, -0.4903, 0.7205, 0.2788, -0.2788, 0.919, 0.1866, -0.3574, 0.9151, 4.466e-07, -0.4099, 0.9121, 0.0, -0.7052, 0.709, 0.2794, -0.6412, 0.7147, 0.1866, -0.3574, 0.9151, -7.45e-09, -1.015e-06, 1.0, -0.1834, 0.549, 0.8155, -0.4152, 0.4152, 0.8095, -0.1834, 0.549, 0.8155, 0.04549, 0.05082, 0.9977, -0.02465, 0.02465, 0.9994, -0.4152, 0.4152, 0.8095, 1.434e-07, 0.5662, 0.8243, 0.0, 0.02166, 0.9998, 0.04549, 0.05082, 0.9977, -0.1834, 0.549, 0.8155, -0.7052, -9.232e-09, 0.709, -0.9103, 6.127e-07, 0.4139, -0.8386, -0.3505, 0.417, -0.6412, -0.2794, 0.7147, -0.2794, -0.6412, 0.7147, -0.4903, -0.4903, 0.7205, -0.6417, -0.6417, 0.4201, -0.3505, -0.8386, 0.4169, -0.379, -0.9154, -0.1355, -0.3806, -0.9179, 0.1117, -0.7026, -0.7026, 0.1124, -0.7006, -0.7006, -0.1352, 7.465e-08, -0.9907, -0.1359, -4.643e-07, -0.9938, 0.1111, -0.3806, -0.9179, 0.1117, -0.379, -0.9154, -0.1355, -0.3658, -0.886, -0.285, -4.685e-07, -0.9581, -0.2866, 7.465e-08, -0.9907, -0.1359, -0.379, -0.9154, -0.1355, -0.678, -0.678, -0.2839, -0.3658, -0.886, -0.285, -0.379, -0.9154, -0.1355, -0.7006, -0.7006, -0.1352, -6.086e-07, -0.9103, 0.4139, 0.0, -0.7052, 0.709, -0.2794, -0.6412, 0.7147, -0.3505, -0.8386, 0.4169, -4.643e-07, -0.9938, 0.1111, -6.086e-07, -0.9103, 0.4139, -0.3505, -0.8386, 0.4169, -0.3806, -0.9179, 0.1117, -0.6417, -0.6417, 0.4201, -0.7026, -0.7026, 0.1124, -0.3806, -0.9179, 0.1117, -0.3505, -0.8386, 0.4169, -0.9938, 1.317e-06, 0.1111, -0.9907, -1.579e-07, -0.1359, -0.9154, -0.379, -0.1355, -0.9179, -0.3806, 0.1117, -0.7006, -0.7006, -0.1352, -0.7026, -0.7026, 0.1124, -0.9179, -0.3806, 0.1117, -0.9154, -0.379, -0.1355, -0.886, -0.3658, -0.285, -0.678, -0.678, -0.2839, -0.7006, -0.7006, -0.1352, -0.9154, -0.379, -0.1355, -0.9907, -1.579e-07, -0.1359, -0.9581, 4.39e-07, -0.2866, -0.886, -0.3658, -0.285, -0.9154, -0.379, -0.1355, -0.6417, -0.6417, 0.4201, -0.4903, -0.4903, 0.7205, -0.6412, -0.2794, 0.7147, -0.8386, -0.3505, 0.417, -0.9179, -0.3806, 0.1117, -0.7026, -0.7026, 0.1124, -0.6417, -0.6417, 0.4201, -0.8386, -0.3505, 0.417, -0.9103, 6.127e-07, 0.4139, -0.9938, 1.317e-06, 0.1111, -0.9179, -0.3806, 0.1117, -0.8386, -0.3505, 0.417, -7.45e-09, -1.015e-06, 1.0, 0.4152, 0.4152, 0.8095, 0.1834, 0.549, 0.8155, 0.02465, 0.02465, 0.9994, -0.2788, -0.2788, 0.919, -0.1866, -0.3574, 0.9151, -0.04548, 0.05082, 0.9977, 4.466e-07, -0.4099, 0.9121, 0.0, 0.02166, 0.9998, -0.04548, 0.05082, 0.9977, -0.1866, -0.3574, 0.9151, -0.2794, -0.6412, 0.7147, 0.0, -0.7052, 0.709, 4.466e-07, -0.4099, 0.9121, -0.1866, -0.3574, 0.9151, -0.2788, -0.2788, 0.919, -0.4903, -0.4903, 0.7205, -0.2794, -0.6412, 0.7147, -0.1866, -0.3574, 0.9151, -7.45e-09, -1.015e-06, 1.0, 0.1834, 0.549, 0.8155, 1.434e-07, 0.5662, 0.8243, 0.1834, 0.549, 0.8155, -0.04548, 0.05082, 0.9977, 0.0, 0.02166, 0.9998, 1.434e-07, 0.5662, 0.8243, 0.4152, 0.4152, 0.8095, 0.02465, 0.02465, 0.9994, -0.04548, 0.05082, 0.9977, 0.1834, 0.549, 0.8155, 0.02166, -1.993e-08, 0.9998, -0.4099, -4.587e-07, 0.9121, -0.3574, -0.1866, 0.9151, 0.05082, -0.04549, 0.9977, -0.2788, -0.2788, 0.919, 0.02465, 0.02465, 0.9994, 0.05082, -0.04549, 0.9977, -0.3574, -0.1866, 0.9151, -0.6412, -0.2794, 0.7147, -0.4903, -0.4903, 0.7205, -0.2788, -0.2788, 0.919, -0.3574, -0.1866, 0.9151, -0.4099, -4.587e-07, 0.9121, -0.7052, -9.232e-09, 0.709, -0.6412, -0.2794, 0.7147, -0.3574, -0.1866, 0.9151, -7.45e-09, -1.015e-06, 1.0, 0.549, 0.1834, 0.8155, 0.4152, 0.4152, 0.8095, 0.549, 0.1834, 0.8155, 0.05082, -0.04549, 0.9977, 0.02465, 0.02465, 0.9994, 0.4152, 0.4152, 0.8095, 0.5662, -1.602e-07, 0.8243, 0.02166, -1.993e-08, 0.9998, 0.05082, -0.04549, 0.9977, 0.549, 0.1834, 0.8155, 0.9581, -3.894e-07, -0.2866, 0.9085, 4.666e-09, -0.4179, 0.8427, 0.3436, -0.4144, 0.886, 0.3658, -0.285, -0.3658, 0.886, -0.285, 4.734e-07, 0.9581, -0.2866, -3.769e-07, 0.9085, -0.4179, -0.3436, 0.8428, -0.4144, 0.2726, -0.3393, -0.9003, -0.001716, 0.275, -0.9614, 3.126e-05, 0.2594, -0.9658, 1.608e-07, -0.4156, -0.9096, 0.3393, -0.2726, -0.9003, -0.275, 0.001719, -0.9614, -0.1791, 0.1792, -0.9674, 0.2982, -0.2982, -0.9067, 0.4156, 1.24e-07, -0.9096, -0.2594, 1.041e-05, -0.9658, -0.275, 0.001719, -0.9614, 0.3393, -0.2726, -0.9003, 2.762e-08, -2.141e-07, -1.0, 0.4156, 1.24e-07, -0.9096, 0.3393, -0.2726, -0.9003, 2.762e-08, -2.141e-07, -1.0, 0.3393, -0.2726, -0.9003, 0.2982, -0.2982, -0.9067, 0.2982, -0.2982, -0.9067, -0.1791, 0.1792, -0.9674, -0.001716, 0.275, -0.9614, 0.2726, -0.3393, -0.9003, 2.762e-08, -2.141e-07, -1.0, 0.2982, -0.2982, -0.9067, 0.2726, -0.3393, -0.9003, 2.762e-08, -2.141e-07, -1.0, 0.2726, -0.3393, -0.9003, 1.608e-07, -0.4156, -0.9096, -0.886, 0.3658, -0.285, -0.678, 0.678, -0.2839, -0.6445, 0.6445, -0.4114, -0.8428, 0.3436, -0.4144, -0.775, 0.3012, -0.5557, -0.5903, 0.5903, -0.5505, -0.4789, 0.4789, -0.7358, -0.6399, 0.2135, -0.7382, -0.6695, -5.295e-06, -0.7428, -0.8275, 5.26e-07, -0.5614, -0.775, 0.3012, -0.5557, -0.6399, 0.2135, -0.7382, -0.2594, 1.041e-05, -0.9658, -0.6695, -5.295e-06, -0.7428, -0.6399, 0.2135, -0.7382, -0.275, 0.001719, -0.9614, -0.4789, 0.4789, -0.7358, -0.1791, 0.1792, -0.9674, -0.275, 0.001719, -0.9614, -0.6399, 0.2135, -0.7382, -0.9085, -3.403e-07, -0.4179, -0.9581, 4.39e-07, -0.2866, -0.886, 0.3658, -0.285, -0.8428, 0.3436, -0.4144, -0.8275, 5.26e-07, -0.5614, -0.9085, -3.403e-07, -0.4179, -0.8428, 0.3436, -0.4144, -0.775, 0.3012, -0.5557, -0.6445, 0.6445, -0.4114, -0.5903, 0.5903, -0.5505, -0.775, 0.3012, -0.5557, -0.8428, 0.3436, -0.4144, 4.897e-07, 0.8275, -0.5614, -5.325e-06, 0.6695, -0.7428, -0.2135, 0.6399, -0.7382, -0.3012, 0.775, -0.5557, -0.4789, 0.4789, -0.7358, -0.5903, 0.5903, -0.5505, -0.3012, 0.775, -0.5557, -0.2135, 0.6399, -0.7382, -0.001716, 0.275, -0.9614, -0.1791, 0.1792, -0.9674, -0.4789, 0.4789, -0.7358, -0.2135, 0.6399, -0.7382, -5.325e-06, 0.6695, -0.7428, 3.126e-05, 0.2594, -0.9658, -0.001716, 0.275, -0.9614, -0.2135, 0.6399, -0.7382, -0.678, 0.678, -0.2839, -0.3658, 0.886, -0.285, -0.3436, 0.8428, -0.4144, -0.6445, 0.6445, -0.4114, -0.3436, 0.8428, -0.4144, -0.3012, 0.775, -0.5557, -0.5903, 0.5903, -0.5505, -0.6445, 0.6445, -0.4114, -3.769e-07, 0.9085, -0.4179, 4.897e-07, 0.8275, -0.5614, -0.3012, 0.775, -0.5557, -0.3436, 0.8428, -0.4144, 0.2594, -2.213e-06, -0.9658, -0.4156, -8.826e-09, -0.9096, -0.3393, -0.2726, -0.9003, 0.275, 0.001716, -0.9614, -0.2726, -0.3393, -0.9003, 0.001719, 0.275, -0.9614, 0.1792, 0.1791, -0.9674, -0.2982, -0.2982, -0.9067, 1.608e-07, -0.4156, -0.9096, 3.126e-05, 0.2594, -0.9658, 0.001719, 0.275, -0.9614, -0.2726, -0.3393, -0.9003, 2.762e-08, -2.141e-07, -1.0, 1.608e-07, -0.4156, -0.9096, -0.2726, -0.3393, -0.9003, 2.762e-08, -2.141e-07, -1.0, -0.2726, -0.3393, -0.9003, -0.2982, -0.2982, -0.9067, -0.2982, -0.2982, -0.9067, 0.1792, 0.1791, -0.9674, 0.275, 0.001716, -0.9614, -0.3393, -0.2726, -0.9003, 2.762e-08, -2.141e-07, -1.0, -0.2982, -0.2982, -0.9067, -0.3393, -0.2726, -0.9003, -0.4156, -8.826e-09, -0.9096, 2.762e-08, -2.141e-07, -1.0, -0.3393, -0.2726, -0.9003, 0.3658, 0.886, -0.285, 0.678, 0.678, -0.284, 0.6445, 0.6445, -0.4114, 0.3436, 0.8428, -0.4144, 0.2135, 0.6399, -0.7382, 0.3012, 0.775, -0.5557, 0.5903, 0.5903, -0.5505, 0.4789, 0.4789, -0.7358, -5.325e-06, 0.6695, -0.7428, 4.897e-07, 0.8275, -0.5614, 0.3012, 0.775, -0.5557, 0.2135, 0.6399, -0.7382, 0.001719, 0.275, -0.9614, 3.126e-05, 0.2594, -0.9658, -5.325e-06, 0.6695, -0.7428, 0.2135, 0.6399, -0.7382, 0.1792, 0.1791, -0.9674, 0.001719, 0.275, -0.9614, 0.2135, 0.6399, -0.7382, 0.4789, 0.4789, -0.7358, -3.769e-07, 0.9085, -0.4179, 4.734e-07, 0.9581, -0.2866, 0.3658, 0.886, -0.285, 0.3436, 0.8428, -0.4144, 4.897e-07, 0.8275, -0.5614, -3.769e-07, 0.9085, -0.4179, 0.3436, 0.8428, -0.4144, 0.3012, 0.775, -0.5557, 0.6445, 0.6445, -0.4114, 0.5903, 0.5903, -0.5505, 0.3012, 0.775, -0.5557, 0.3436, 0.8428, -0.4144, 0.8275, -3.214e-07, -0.5614, 0.6695, 1.07e-08, -0.7428, 0.6399, 0.2135, -0.7382, 0.775, 0.3012, -0.5557, 0.4789, 0.4789, -0.7358, 0.5903, 0.5903, -0.5505, 0.775, 0.3012, -0.5557, 0.6399, 0.2135, -0.7382, 0.275, 0.001716, -0.9614, 0.1792, 0.1791, -0.9674, 0.4789, 0.4789, -0.7358, 0.6399, 0.2135, -0.7382, 0.6695, 1.07e-08, -0.7428, 0.2594, -2.213e-06, -0.9658, 0.275, 0.001716, -0.9614, 0.6399, 0.2135, -0.7382, 0.6445, 0.6445, -0.4114, 0.678, 0.678, -0.284, 0.886, 0.3658, -0.285, 0.8427, 0.3436, -0.4144, 0.775, 0.3012, -0.5557, 0.5903, 0.5903, -0.5505, 0.6445, 0.6445, -0.4114, 0.8427, 0.3436, -0.4144, 0.9085, 4.666e-09, -0.4179, 0.8275, -3.214e-07, -0.5614, 0.775, 0.3012, -0.5557, 0.8427, 0.3436, -0.4144, -7.45e-09, -1.015e-06, 1.0, -1.267e-07, -0.5662, 0.8243, 0.1834, -0.549, 0.8155, 0.0, 0.7052, 0.709, 5.931e-07, 0.9103, 0.4139, -0.3505, 0.8386, 0.4169, -0.2794, 0.6412, 0.7147, -0.6412, 0.2794, 0.7147, -0.4903, 0.4903, 0.7205, -0.6417, 0.6417, 0.4201, -0.8386, 0.3505, 0.417, -0.9154, 0.379, -0.1355, -0.9179, 0.3806, 0.1117, -0.7026, 0.7026, 0.1124, -0.7006, 0.7006, -0.1352, -0.9907, -1.579e-07, -0.1359, -0.9938, 1.317e-06, 0.1111, -0.9179, 0.3806, 0.1117, -0.9154, 0.379, -0.1355, -0.886, 0.3658, -0.285, -0.9581, 4.39e-07, -0.2866, -0.9907, -1.579e-07, -0.1359, -0.9154, 0.379, -0.1355, -0.678, 0.678, -0.2839, -0.886, 0.3658, -0.285, -0.9154, 0.379, -0.1355, -0.7006, 0.7006, -0.1352, -0.9103, 6.127e-07, 0.4139, -0.7052, -9.232e-09, 0.709, -0.6412, 0.2794, 0.7147, -0.8386, 0.3505, 0.417, -0.9938, 1.317e-06, 0.1111, -0.9103, 6.127e-07, 0.4139, -0.8386, 0.3505, 0.417, -0.9179, 0.3806, 0.1117, -0.6417, 0.6417, 0.4201, -0.7026, 0.7026, 0.1124, -0.9179, 0.3806, 0.1117, -0.8386, 0.3505, 0.417, 4.443e-07, 0.9938, 0.1111, -7.454e-08, 0.9907, -0.1359, -0.379, 0.9154, -0.1355, -0.3806, 0.9179, 0.1117, -0.7006, 0.7006, -0.1352, -0.7026, 0.7026, 0.1124, -0.3806, 0.9179, 0.1117, -0.379, 0.9154, -0.1355, -0.3658, 0.886, -0.285, -0.678, 0.678, -0.2839, -0.7006, 0.7006, -0.1352, -0.379, 0.9154, -0.1355, -7.454e-08, 0.9907, -0.1359, 4.734e-07, 0.9581, -0.2866, -0.3658, 0.886, -0.285, -0.379, 0.9154, -0.1355, -0.6417, 0.6417, 0.4201, -0.4903, 0.4903, 0.7205, -0.2794, 0.6412, 0.7147, -0.3505, 0.8386, 0.4169, -0.3806, 0.9179, 0.1117, -0.7026, 0.7026, 0.1124, -0.6417, 0.6417, 0.4201, -0.3505, 0.8386, 0.4169, 5.931e-07, 0.9103, 0.4139, 4.443e-07, 0.9938, 0.1111, -0.3806, 0.9179, 0.1117, -0.3505, 0.8386, 0.4169, -7.45e-09, -1.015e-06, 1.0, 0.4152, -0.4152, 0.8095, 0.549, -0.1834, 0.8155, 0.02465, -0.02465, 0.9994, -0.2788, 0.2788, 0.919, -0.3574, 0.1866, 0.9151, 0.05082, 0.04548, 0.9977, -0.4099, -4.587e-07, 0.9121, 0.02166, -1.993e-08, 0.9998, 0.05082, 0.04548, 0.9977, -0.3574, 0.1866, 0.9151, -0.6412, 0.2794, 0.7147, -0.7052, -9.232e-09, 0.709, -0.4099, -4.587e-07, 0.9121, -0.3574, 0.1866, 0.9151, -0.2788, 0.2788, 0.919, -0.4903, 0.4903, 0.7205, -0.6412, 0.2794, 0.7147, -0.3574, 0.1866, 0.9151, -7.45e-09, -1.015e-06, 1.0, 0.549, -0.1834, 0.8155, 0.5662, -1.602e-07, 0.8243, 0.549, -0.1834, 0.8155, 0.05082, 0.04548, 0.9977, 0.02166, -1.993e-08, 0.9998, 0.5662, -1.602e-07, 0.8243, 0.4152, -0.4152, 0.8095, 0.02465, -0.02465, 0.9994, 0.05082, 0.04548, 0.9977, 0.549, -0.1834, 0.8155, 0.0, -0.02166, 0.9998, -4.461e-07, 0.4099, 0.9121, -0.1866, 0.3574, 0.9151, -0.04549, -0.05082, 0.9977, -0.2788, 0.2788, 0.919, 0.02465, -0.02465, 0.9994, -0.04549, -0.05082, 0.9977, -0.1866, 0.3574, 0.9151, -0.2794, 0.6412, 0.7147, -0.4903, 0.4903, 0.7205, -0.2788, 0.2788, 0.919, -0.1866, 0.3574, 0.9151, -4.461e-07, 0.4099, 0.9121, 0.0, 0.7052, 0.709, -0.2794, 0.6412, 0.7147, -0.1866, 0.3574, 0.9151, -7.45e-09, -1.015e-06, 1.0, 0.1834, -0.549, 0.8155, 0.4152, -0.4152, 0.8095, 0.1834, -0.549, 0.8155, -0.04549, -0.05082, 0.9977, 0.02465, -0.02465, 0.9994, 0.4152, -0.4152, 0.8095, -1.267e-07, -0.5662, 0.8243, 0.0, -0.02166, 0.9998, -0.04549, -0.05082, 0.9977, 0.1834, -0.549, 0.8155, 0.7052, 9.048e-07, 0.709, 0.9103, 1.714e-06, 0.4139, 0.8386, 0.3505, 0.417, 0.6412, 0.2794, 0.7147, 0.2794, 0.6412, 0.7147, 0.4903, 0.4903, 0.7205, 0.6417, 0.6417, 0.4201, 0.3505, 0.8386, 0.4169, 0.379, 0.9154, -0.1355, 0.3806, 0.9179, 0.1117, 0.7026, 0.7026, 0.1124, 0.7006, 0.7006, -0.1352, -7.454e-08, 0.9907, -0.1359, 4.443e-07, 0.9938, 0.1111, 0.3806, 0.9179, 0.1117, 0.379, 0.9154, -0.1355, 0.3658, 0.886, -0.285, 4.734e-07, 0.9581, -0.2866, -7.454e-08, 0.9907, -0.1359, 0.379, 0.9154, -0.1355, 0.678, 0.678, -0.284, 0.3658, 0.886, -0.285, 0.379, 0.9154, -0.1355, 0.7006, 0.7006, -0.1352, 5.931e-07, 0.9103, 0.4139, 0.0, 0.7052, 0.709, 0.2794, 0.6412, 0.7147, 0.3505, 0.8386, 0.4169, 4.443e-07, 0.9938, 0.1111, 5.931e-07, 0.9103, 0.4139, 0.3505, 0.8386, 0.4169, 0.3806, 0.9179, 0.1117, 0.6417, 0.6417, 0.4201, 0.7026, 0.7026, 0.1124, 0.3806, 0.9179, 0.1117, 0.3505, 0.8386, 0.4169, 0.9938, 1.244e-07, 0.1111, 0.9907, -1.383e-06, -0.1359, 0.9154, 0.379, -0.1355, 0.9179, 0.3806, 0.1117, 0.7006, 0.7006, -0.1352, 0.7026, 0.7026, 0.1124, 0.9179, 0.3806, 0.1117, 0.9154, 0.379, -0.1355, 0.886, 0.3658, -0.285, 0.678, 0.678, -0.284, 0.7006, 0.7006, -0.1352, 0.9154, 0.379, -0.1355, 0.9907, -1.383e-06, -0.1359, 0.9581, -3.894e-07, -0.2866, 0.886, 0.3658, -0.285, 0.9154, 0.379, -0.1355, 0.6417, 0.6417, 0.4201, 0.4903, 0.4903, 0.7205, 0.6412, 0.2794, 0.7147, 0.8386, 0.3505, 0.417, 0.9179, 0.3806, 0.1117, 0.7026, 0.7026, 0.1124, 0.6417, 0.6417, 0.4201, 0.8386, 0.3505, 0.417, 0.9103, 1.714e-06, 0.4139, 0.9938, 1.244e-07, 0.1111, 0.9179, 0.3806, 0.1117, 0.8386, 0.3505, 0.417, -7.45e-09, -1.015e-06, 1.0, -0.4152, -0.4152, 0.8095, -0.1834, -0.549, 0.8155, -0.02465, -0.02465, 0.9994, 0.2788, 0.2788, 0.919, 0.1866, 0.3574, 0.9151, 0.04548, -0.05082, 0.9977, -4.461e-07, 0.4099, 0.9121, 0.0, -0.02166, 0.9998, 0.04548, -0.05082, 0.9977, 0.1866, 0.3574, 0.9151, 0.2794, 0.6412, 0.7147, 0.0, 0.7052, 0.709, -4.461e-07, 0.4099, 0.9121, 0.1866, 0.3574, 0.9151, 0.2788, 0.2788, 0.919, 0.4903, 0.4903, 0.7205, 0.2794, 0.6412, 0.7147, 0.1866, 0.3574, 0.9151, -7.45e-09, -1.015e-06, 1.0, -0.1834, -0.549, 0.8155, -1.267e-07, -0.5662, 0.8243, -0.1834, -0.549, 0.8155, 0.04548, -0.05082, 0.9977, 0.0, -0.02166, 0.9998, -1.267e-07, -0.5662, 0.8243, -0.4152, -0.4152, 0.8095, -0.02465, -0.02465, 0.9994, 0.04548, -0.05082, 0.9977, -0.1834, -0.549, 0.8155, -0.02166, -6.733e-06, 0.9998, 0.4099, 3.945e-06, 0.9121, 0.3574, 0.1866, 0.9151, -0.05082, 0.04549, 0.9977, 0.2788, 0.2788, 0.919, -0.02465, -0.02465, 0.9994, -0.05082, 0.04549, 0.9977, 0.3574, 0.1866, 0.9151, 0.6412, 0.2794, 0.7147, 0.4903, 0.4903, 0.7205, 0.2788, 0.2788, 0.919, 0.3574, 0.1866, 0.9151, 0.4099, 3.945e-06, 0.9121, 0.7052, 9.048e-07, 0.709, 0.6412, 0.2794, 0.7147, 0.3574, 0.1866, 0.9151, -7.45e-09, -1.015e-06, 1.0, -0.549, -0.1834, 0.8155, -0.4152, -0.4152, 0.8095, -0.549, -0.1834, 0.8155, -0.05082, 0.04549, 0.9977, -0.02465, -0.02465, 0.9994, -0.4152, -0.4152, 0.8095, -0.5662, 1.565e-07, 0.8243, -0.02166, -6.733e-06, 0.9998, -0.05082, 0.04549, 0.9977, -0.549, -0.1834, 0.8155, -0.9798, -1.636e-08, 0.2001, -0.8183, -2.199e-05, 0.5748, -0.8216, 0.1036, 0.5605, 0.4968, 0.8459, 0.194, 0.9296, 1.354e-07, 0.3685, 0.9622, 1.674e-07, 0.2723, 0.5192, 0.8425, 0.1437, 0.5186, 0.8548, 0.01862, 0.9993, -1.439e-07, 0.03682, 0.9999, -3.409e-08, 0.01466, 0.5214, 0.8533, 0.00735, 0.5186, -0.8548, 0.01843, -0.5012, -0.8653, -0.007625, -0.4908, -0.8713, 0.0004148, 0.5214, -0.8533, 0.00735, 0.5127, -0.8586, 0.002963, -0.495, -0.8689, 0.003132, -0.4912, -0.871, 0.004886, 0.5114, -0.8594, -0.0001805, 1.0, 1.205e-07, -0.0001376, 1.0, 9.502e-08, 0.006216, 0.5127, -0.8586, 0.002963, 0.5114, -0.8594, -0.0001805, 1.0, -6.57e-08, -0.002417, 1.0, 1.205e-07, -0.0001376, 0.5114, -0.8594, -0.0001805, 0.5079, -0.8614, -0.001208, -0.4912, -0.871, 0.004886, -0.4941, -0.8694, 0.00563, 0.5079, -0.8614, -0.001208, 0.5114, -0.8594, -0.0001805, 0.9999, -3.409e-08, 0.01466, 0.9993, -1.439e-07, 0.03682, 0.5186, -0.8548, 0.01843, 0.5214, -0.8533, 0.00735, 1.0, 9.502e-08, 0.006216, 0.9999, -3.409e-08, 0.01466, 0.5214, -0.8533, 0.00735, 0.5127, -0.8586, 0.002963, -0.4908, -0.8713, 0.0004148, -0.495, -0.8689, 0.003132, 0.5127, -0.8586, 0.002963, 0.5214, -0.8533, 0.00735, -0.9999, 2.413e-07, -0.01403, -0.5011, 0.8653, -0.007638, -0.4908, 0.8713, 0.0004154, -1.0, 4.355e-08, 0.0007859, -0.495, 0.8689, 0.003132, -0.4912, 0.871, 0.004886, -1.0, 8.746e-08, 0.009915, -1.0, -3.274e-08, 0.006609, -0.4912, -0.871, 0.004886, -0.495, -0.8689, 0.003132, -1.0, -3.274e-08, 0.006609, -1.0, 8.746e-08, 0.009915, -0.9999, -2.198e-08, 0.01112, -0.4941, -0.8694, 0.00563, -0.4912, -0.871, 0.004886, -1.0, 8.746e-08, 0.009915, -0.4912, 0.871, 0.004886, -0.4941, 0.8694, 0.005487, -0.9999, -2.198e-08, 0.01112, -1.0, 8.746e-08, 0.009915, -0.5012, -0.8653, -0.007625, -0.9999, 2.413e-07, -0.01403, -1.0, 4.355e-08, 0.0007859, -0.4908, -0.8713, 0.0004148, -1.0, 4.355e-08, 0.0007859, -1.0, -3.274e-08, 0.006609, -0.495, -0.8689, 0.003132, -0.4908, -0.8713, 0.0004148, -0.4908, 0.8713, 0.0004154, -0.495, 0.8689, 0.003132, -1.0, -3.274e-08, 0.006609, -1.0, 4.355e-08, 0.0007859, 1.0, 9.502e-08, 0.006216, 1.0, 1.205e-07, -0.0001376, 0.5114, 0.8594, -0.0001804, 0.5127, 0.8586, 0.002962, -0.4912, 0.871, 0.004886, -0.495, 0.8689, 0.003132, 0.5127, 0.8586, 0.002962, 0.5114, 0.8594, -0.0001804, 0.5079, 0.8614, -0.001226, -0.4941, 0.8694, 0.005487, -0.4912, 0.871, 0.004886, 0.5114, 0.8594, -0.0001804, 1.0, 1.205e-07, -0.0001376, 1.0, -6.57e-08, -0.002417, 0.5079, 0.8614, -0.001226, 0.5114, 0.8594, -0.0001804, -0.5011, 0.8653, -0.007638, 0.5186, 0.8548, 0.01862, 0.5214, 0.8533, 0.00735, -0.4908, 0.8713, 0.0004154, 0.5214, 0.8533, 0.00735, 0.5127, 0.8586, 0.002962, -0.495, 0.8689, 0.003132, -0.4908, 0.8713, 0.0004154, 0.9999, -3.409e-08, 0.01466, 1.0, 9.502e-08, 0.006216, 0.5127, 0.8586, 0.002962, 0.5214, 0.8533, 0.00735, 0.4968, -0.8459, 0.194, -0.4491, -0.8777, -0.1672, -0.4612, -0.8793, -0.1187, 0.5192, -0.8425, 0.1437, 0.5289, -0.8438, 0.0912, -0.4777, -0.8757, -0.07055, -0.4765, -0.8789, -0.02179, 0.5434, -0.8386, 0.03809, 0.9973, 6.635e-07, 0.07372, 0.9843, 2.065e-07, 0.1763, 0.5289, -0.8438, 0.0912, 0.5434, -0.8386, 0.03809, 0.9993, -1.439e-07, 0.03682, 0.9973, 6.635e-07, 0.07372, 0.5434, -0.8386, 0.03809, 0.5186, -0.8548, 0.01843, -0.4765, -0.8789, -0.02179, -0.5012, -0.8653, -0.007625, 0.5186, -0.8548, 0.01843, 0.5434, -0.8386, 0.03809, 0.9622, 1.674e-07, 0.2723, 0.9296, 1.354e-07, 0.3685, 0.4968, -0.8459, 0.194, 0.5192, -0.8425, 0.1437, 0.9843, 2.065e-07, 0.1763, 0.9622, 1.674e-07, 0.2723, 0.5192, -0.8425, 0.1437, 0.5289, -0.8438, 0.0912, -0.4612, -0.8793, -0.1187, -0.4777, -0.8757, -0.07055, 0.5289, -0.8438, 0.0912, 0.5192, -0.8425, 0.1437, -0.939, 1.446e-07, -0.3438, -0.4491, 0.8777, -0.1672, -0.4612, 0.8793, -0.1187, -0.9701, -2.356e-07, -0.2425, -0.4777, 0.8757, -0.07055, -0.4765, 0.8789, -0.02179, -0.9991, -1.941e-07, -0.04198, -0.9904, 1.467e-07, -0.1384, -0.4765, -0.8789, -0.02179, -0.4777, -0.8757, -0.07055, -0.9904, 1.467e-07, -0.1384, -0.9991, -1.941e-07, -0.04198, -0.9999, 2.413e-07, -0.01403, -0.5012, -0.8653, -0.007625, -0.4765, -0.8789, -0.02179, -0.9991, -1.941e-07, -0.04198, -0.4765, 0.8789, -0.02179, -0.5011, 0.8653, -0.007638, -0.9999, 2.413e-07, -0.01403, -0.9991, -1.941e-07, -0.04198, -0.4491, -0.8777, -0.1672, -0.939, 1.446e-07, -0.3438, -0.9701, -2.356e-07, -0.2425, -0.4612, -0.8793, -0.1187, -0.9701, -2.356e-07, -0.2425, -0.9904, 1.467e-07, -0.1384, -0.4777, -0.8757, -0.07055, -0.4612, -0.8793, -0.1187, -0.4612, 0.8793, -0.1187, -0.4777, 0.8757, -0.07055, -0.9904, 1.467e-07, -0.1384, -0.9701, -2.356e-07, -0.2425, 0.9843, 2.065e-07, 0.1763, 0.9973, 6.635e-07, 0.07372, 0.5434, 0.8386, 0.03809, 0.5289, 0.8438, 0.0912, -0.4765, 0.8789, -0.02179, -0.4777, 0.8757, -0.07055, 0.5289, 0.8438, 0.0912, 0.5434, 0.8386, 0.03809, 0.5186, 0.8548, 0.01862, -0.5011, 0.8653, -0.007638, -0.4765, 0.8789, -0.02179, 0.5434, 0.8386, 0.03809, 0.9973, 6.635e-07, 0.07372, 0.9993, -1.439e-07, 0.03682, 0.5186, 0.8548, 0.01862, 0.5434, 0.8386, 0.03809, -0.4491, 0.8777, -0.1672, 0.4968, 0.8459, 0.194, 0.5192, 0.8425, 0.1437, -0.4612, 0.8793, -0.1187, 0.5192, 0.8425, 0.1437, 0.5289, 0.8438, 0.0912, -0.4777, 0.8757, -0.07055, -0.4612, 0.8793, -0.1187, 0.9622, 1.674e-07, 0.2723, 0.9843, 2.065e-07, 0.1763, 0.5289, 0.8438, 0.0912, 0.5192, 0.8425, 0.1437, 0.3744, 0.8457, 0.3803, 0.7, -1.334e-07, 0.7142, 0.7687, -2.496e-08, 0.6395, 0.4116, 0.8454, 0.3404, 0.3744, -0.8457, 0.3803, -0.3351, -0.8812, -0.3334, -0.3674, -0.8814, -0.2968, 0.4115, -0.8455, 0.3404, 0.4464, -0.8452, 0.2937, -0.3991, -0.881, -0.254, -0.4272, -0.8793, -0.2107, 0.4742, -0.846, 0.2438, 0.8874, 1.89e-07, 0.4611, 0.8333, 1.669e-07, 0.5528, 0.4464, -0.8452, 0.2937, 0.4742, -0.846, 0.2438, 0.9296, 1.354e-07, 0.3685, 0.8874, 1.89e-07, 0.4611, 0.4742, -0.846, 0.2438, 0.4968, -0.8459, 0.194, -0.4272, -0.8793, -0.2107, -0.4491, -0.8777, -0.1672, 0.4968, -0.8459, 0.194, 0.4742, -0.846, 0.2438, 0.7687, -2.496e-08, 0.6395, 0.7, -1.334e-07, 0.7142, 0.3744, -0.8457, 0.3803, 0.4115, -0.8455, 0.3404, 0.8333, 1.669e-07, 0.5528, 0.7687, -2.496e-08, 0.6395, 0.4115, -0.8455, 0.3404, 0.4464, -0.8452, 0.2937, -0.3674, -0.8814, -0.2968, -0.3991, -0.881, -0.254, 0.4464, -0.8452, 0.2937, 0.4115, -0.8455, 0.3404, -0.7108, -3.689e-08, -0.7034, -0.3351, 0.8812, -0.3334, -0.3674, 0.8814, -0.2968, -0.7802, -3.315e-07, -0.6256, -0.3991, 0.881, -0.254, -0.4272, 0.8793, -0.2107, -0.8989, 2.47e-07, -0.4381, -0.846, 8.87e-08, -0.5332, -0.4272, -0.8793, -0.2107, -0.3991, -0.881, -0.254, -0.846, 8.87e-08, -0.5332, -0.8989, 2.47e-07, -0.4381, -0.939, 1.446e-07, -0.3438, -0.4491, -0.8777, -0.1672, -0.4272, -0.8793, -0.2107, -0.8989, 2.47e-07, -0.4381, -0.4272, 0.8793, -0.2107, -0.4491, 0.8777, -0.1672, -0.939, 1.446e-07, -0.3438, -0.8989, 2.47e-07, -0.4381, -0.3351, -0.8812, -0.3334, -0.7108, -3.689e-08, -0.7034, -0.7802, -3.315e-07, -0.6256, -0.3674, -0.8814, -0.2968, -0.7802, -3.315e-07, -0.6256, -0.846, 8.87e-08, -0.5332, -0.3991, -0.881, -0.254, -0.3674, -0.8814, -0.2968, -0.3674, 0.8814, -0.2968, -0.3991, 0.881, -0.254, -0.846, 8.87e-08, -0.5332, -0.7802, -3.315e-07, -0.6256, 0.8333, 1.669e-07, 0.5528, 0.8874, 1.89e-07, 0.4611, 0.4742, 0.846, 0.2438, 0.4464, 0.8452, 0.2937, -0.4272, 0.8793, -0.2107, -0.3991, 0.881, -0.254, 0.4464, 0.8452, 0.2937, 0.4742, 0.846, 0.2438, 0.4968, 0.8459, 0.194, -0.4491, 0.8777, -0.1672, -0.4272, 0.8793, -0.2107, 0.4742, 0.846, 0.2438, 0.8874, 1.89e-07, 0.4611, 0.9296, 1.354e-07, 0.3685, 0.4968, 0.8459, 0.194, 0.4742, 0.846, 0.2438, -0.3351, 0.8812, -0.3334, 0.3744, 0.8457, 0.3803, 0.4116, 0.8454, 0.3404, -0.3674, 0.8814, -0.2968, 0.4116, 0.8454, 0.3404, 0.4464, 0.8452, 0.2937, -0.3991, 0.881, -0.254, -0.3674, 0.8814, -0.2968, 0.7687, -2.496e-08, 0.6395, 0.8333, 1.669e-07, 0.5528, 0.4464, 0.8452, 0.2937, 0.4116, 0.8454, 0.3404, -0.9798, -1.636e-08, 0.2001, -0.9431, -0.3326, -0.002552, -0.9238, -0.3729, 0.08728, 0.2996, -0.8427, 0.4473, -0.2703, -0.8817, -0.3867, -0.3033, -0.8806, -0.3641, 0.3359, -0.8455, 0.4151, 0.6276, -3.331e-08, 0.7785, 0.5549, -4.432e-08, 0.8319, 0.2996, -0.8427, 0.4473, 0.3359, -0.8455, 0.4151, 0.7, -1.334e-07, 0.7142, 0.6276, -3.331e-08, 0.7785, 0.3359, -0.8455, 0.4151, 0.3744, -0.8457, 0.3803, -0.3033, -0.8806, -0.3641, -0.3351, -0.8812, -0.3334, 0.3744, -0.8457, 0.3803, 0.3359, -0.8455, 0.4151, 0.2691, -0.8325, 0.4842, -0.1318, -0.8898, -0.437, -0.2297, -0.8838, -0.4076, 0.2588, -0.8402, 0.4765, 0.4745, -1.774e-07, 0.8803, 0.4433, -2.977e-07, 0.8964, 0.2691, -0.8325, 0.4842, 0.2588, -0.8402, 0.4765, 0.5549, -4.432e-08, 0.8319, 0.4745, -1.774e-07, 0.8803, 0.2588, -0.8402, 0.4765, 0.2996, -0.8427, 0.4473, -0.2297, -0.8838, -0.4076, -0.2703, -0.8817, -0.3867, 0.2996, -0.8427, 0.4473, 0.2588, -0.8402, 0.4765, -0.9798, -1.636e-08, 0.2001, -0.8614, -0.3409, 0.3765, -0.8432, -0.2787, 0.4596, 0.4433, -2.977e-07, 0.8964, 0.432, -3.36e-07, 0.9019, 0.3782, -0.4905, 0.7851, 0.2912, -0.8284, 0.4785, 0.2691, -0.8325, 0.4842, -0.9798, -1.636e-08, 0.2001, -0.8301, -0.1978, 0.5213, -0.8217, -0.1036, 0.5605, 0.432, -3.36e-07, 0.9019, 0.235, -1.222e-05, 0.972, 0.2202, -0.2606, 0.94, 0.1998, -0.4945, 0.8459, 0.3782, -0.4905, 0.7851, -0.8183, -2.199e-05, 0.5748, -0.9798, -1.636e-08, 0.2001, -0.8217, -0.1036, 0.5605, 0.235, -1.222e-05, 0.972, -0.8183, -2.199e-05, 0.5748, -0.8217, -0.1036, 0.5605, 0.2202, -0.2606, 0.94, -0.8301, -0.1978, 0.5213, 0.1998, -0.4945, 0.8459, 0.2202, -0.2606, 0.94, -0.8217, -0.1036, 0.5605, 0.1015, -0.8607, 0.4989, 0.2912, -0.8284, 0.4785, 0.3782, -0.4905, 0.7851, 0.1998, -0.4945, 0.8459, 0.1503, -0.7075, 0.6905, -0.9798, -1.636e-08, 0.2001, -0.8432, -0.2787, 0.4596, -0.8301, -0.1978, 0.5213, -0.8432, -0.2787, 0.4596, 0.1503, -0.7075, 0.6905, 0.1998, -0.4945, 0.8459, -0.8301, -0.1978, 0.5213, -0.8614, -0.3409, 0.3765, 0.1015, -0.8607, 0.4989, 0.1503, -0.7075, 0.6905, -0.8432, -0.2787, 0.4596, -0.02514, -0.8846, -0.4656, -0.1318, -0.8898, -0.437, 0.2691, -0.8325, 0.4842, 0.2912, -0.8284, 0.4785, 0.1058, -0.994, -0.02637, -0.9798, -1.636e-08, 0.2001, -0.9025, -0.389, 0.1846, -0.8808, -0.3768, 0.2867, -0.0342, -0.9992, 0.01825, 0.1058, -0.994, -0.02637, 0.2912, -0.8284, 0.4785, 0.1015, -0.8607, 0.4989, 0.02658, -0.9655, 0.259, -0.9798, -1.636e-08, 0.2001, -0.8808, -0.3768, 0.2867, -0.8614, -0.3409, 0.3765, -0.8808, -0.3768, 0.2867, 0.02658, -0.9655, 0.259, 0.1015, -0.8607, 0.4989, -0.8614, -0.3409, 0.3765, -0.9025, -0.389, 0.1846, -0.0342, -0.9992, 0.01825, 0.02658, -0.9655, 0.259, -0.8808, -0.3768, 0.2867, -0.168, -0.8681, -0.4671, -0.02514, -0.8846, -0.4656, 0.1058, -0.994, -0.02637, -0.0342, -0.9992, 0.01825, -0.114, -0.9629, -0.2445, -0.9798, -1.636e-08, 0.2001, -0.9238, -0.3729, 0.08728, -0.9025, -0.389, 0.1846, -0.9238, -0.3729, 0.08728, -0.114, -0.9629, -0.2445, -0.0342, -0.9992, 0.01825, -0.9025, -0.389, 0.1846, -0.9431, -0.3326, -0.002552, -0.168, -0.8681, -0.4671, -0.114, -0.9629, -0.2445, -0.9238, -0.3729, 0.08728, 0.5549, -4.432e-08, 0.8319, 0.6276, -3.331e-08, 0.7785, 0.3359, 0.8455, 0.4151, 0.2996, 0.8427, 0.4472, -0.6417, 2.891e-07, -0.767, -0.5749, -1.269e-07, -0.8182, -0.2703, 0.8817, -0.3867, -0.3033, 0.8806, -0.3641, -0.3033, -0.8806, -0.3641, -0.2703, -0.8817, -0.3867, -0.5749, -1.269e-07, -0.8182, -0.6417, 2.891e-07, -0.767, -0.7108, -3.689e-08, -0.7034, -0.3351, -0.8812, -0.3334, -0.3033, -0.8806, -0.3641, -0.6417, 2.891e-07, -0.767, -0.3351, 0.8812, -0.3334, -0.7108, -3.689e-08, -0.7034, -0.6417, 2.891e-07, -0.767, -0.3033, 0.8806, -0.3641, -0.3033, 0.8806, -0.3641, -0.2703, 0.8817, -0.3867, 0.2996, 0.8427, 0.4472, 0.3359, 0.8455, 0.4151, 0.3744, 0.8457, 0.3803, -0.3351, 0.8812, -0.3334, -0.3033, 0.8806, -0.3641, 0.3359, 0.8455, 0.4151, 0.6276, -3.331e-08, 0.7785, 0.7, -1.334e-07, 0.7142, 0.3744, 0.8457, 0.3803, 0.3359, 0.8455, 0.4151, -0.9798, -1.636e-08, 0.2001, -0.9431, 0.3326, -0.00253, -0.9593, 0.271, -0.07916, -0.1318, 0.8898, -0.437, -0.2297, 0.8838, -0.4076, -0.4943, -2.466e-07, -0.8693, -0.3549, 8.937e-07, -0.9349, -0.2297, -0.8838, -0.4076, -0.1318, -0.8898, -0.437, -0.3549, 8.937e-07, -0.9349, -0.4943, -2.466e-07, -0.8693, -0.5749, -1.269e-07, -0.8182, -0.2703, -0.8817, -0.3867, -0.2297, -0.8838, -0.4076, -0.4943, -2.466e-07, -0.8693, -0.2297, 0.8838, -0.4076, -0.2703, 0.8817, -0.3867, -0.5749, -1.269e-07, -0.8182, -0.4943, -2.466e-07, -0.8693, -0.9798, -1.636e-08, 0.2001, -0.9824, 2.189e-06, -0.1867, -0.9798, -0.0997, -0.1734, -0.1987, -1.025e-08, -0.9801, -0.3549, 8.937e-07, -0.9349, -0.1318, -0.8898, -0.437, -0.02514, -0.8846, -0.4656, -0.1703, -0.498, -0.8503, -0.9798, -1.636e-08, 0.2001, -0.9722, -0.1894, -0.1379, -0.9593, -0.271, -0.07916, -0.2654, -0.5018, -0.8233, -0.1703, -0.498, -0.8503, -0.02514, -0.8846, -0.4656, -0.168, -0.8681, -0.4671, -0.2304, -0.7025, -0.6733, -0.9798, -1.636e-08, 0.2001, -0.9593, -0.271, -0.07916, -0.9431, -0.3326, -0.002552, -0.9593, -0.271, -0.07916, -0.2304, -0.7025, -0.6733, -0.168, -0.8681, -0.4671, -0.9431, -0.3326, -0.002552, -0.9722, -0.1894, -0.1379, -0.2654, -0.5018, -0.8233, -0.2304, -0.7025, -0.6733, -0.9593, -0.271, -0.07916, -0.3014, -7.533e-08, -0.9535, -0.1987, -1.025e-08, -0.9801, -0.1703, -0.498, -0.8503, -0.2654, -0.5018, -0.8233, -0.2987, -0.2582, -0.9188, -0.9798, -1.636e-08, 0.2001, -0.9798, -0.0997, -0.1734, -0.9722, -0.1894, -0.1379, -0.9798, -0.0997, -0.1734, -0.2987, -0.2582, -0.9188, -0.2654, -0.5018, -0.8233, -0.9722, -0.1894, -0.1379, -0.9824, 2.189e-06, -0.1867, -0.3014, -7.533e-08, -0.9535, -0.2987, -0.2582, -0.9188, -0.9798, -0.0997, -0.1734, -0.02514, 0.8846, -0.4656, -0.1318, 0.8898, -0.437, -0.3549, 8.937e-07, -0.9349, -0.1987, -1.025e-08, -0.9801, -0.1703, 0.498, -0.8503, -0.9798, -1.636e-08, 0.2001, -0.9722, 0.1895, -0.1379, -0.9798, 0.0997, -0.1734, -0.2654, 0.5018, -0.8233, -0.1703, 0.498, -0.8503, -0.1987, -1.025e-08, -0.9801, -0.3014, -7.533e-08, -0.9535, -0.2987, 0.2582, -0.9187, -0.9798, -1.636e-08, 0.2001, -0.9798, 0.0997, -0.1734, -0.9824, 2.189e-06, -0.1867, -0.9798, 0.0997, -0.1734, -0.2987, 0.2582, -0.9187, -0.3014, -7.533e-08, -0.9535, -0.9824, 2.189e-06, -0.1867, -0.9722, 0.1895, -0.1379, -0.2654, 0.5018, -0.8233, -0.2987, 0.2582, -0.9187, -0.9798, 0.0997, -0.1734, -0.168, 0.8681, -0.4672, -0.02514, 0.8846, -0.4656, -0.1703, 0.498, -0.8503, -0.2654, 0.5018, -0.8233, -0.2304, 0.7025, -0.6733, -0.9798, -1.636e-08, 0.2001, -0.9593, 0.271, -0.07916, -0.9722, 0.1895, -0.1379, -0.9593, 0.271, -0.07916, -0.2304, 0.7025, -0.6733, -0.2654, 0.5018, -0.8233, -0.9722, 0.1895, -0.1379, -0.9431, 0.3326, -0.00253, -0.168, 0.8681, -0.4672, -0.2304, 0.7025, -0.6733, -0.9593, 0.271, -0.07916, 0.4433, -2.977e-07, 0.8964, 0.4745, -1.774e-07, 0.8803, 0.2588, 0.8402, 0.4765, 0.2691, 0.8325, 0.4842, -0.2297, 0.8838, -0.4076, -0.1318, 0.8898, -0.437, 0.2691, 0.8325, 0.4842, 0.2588, 0.8402, 0.4765, 0.2996, 0.8427, 0.4472, -0.2703, 0.8817, -0.3867, -0.2297, 0.8838, -0.4076, 0.2588, 0.8402, 0.4765, 0.4745, -1.774e-07, 0.8803, 0.5549, -4.432e-08, 0.8319, 0.2996, 0.8427, 0.4472, 0.2588, 0.8402, 0.4765, -0.9798, -1.636e-08, 0.2001, -0.8614, 0.3409, 0.3765, -0.8808, 0.3768, 0.2867, 0.2912, 0.8284, 0.4785, 0.2691, 0.8325, 0.4842, -0.1318, 0.8898, -0.437, -0.02514, 0.8846, -0.4656, 0.1058, 0.994, -0.02637, -0.9798, -1.636e-08, 0.2001, -0.9025, 0.389, 0.1846, -0.9238, 0.3729, 0.08728, -0.0342, 0.9992, 0.01825, 0.1058, 0.994, -0.02637, -0.02514, 0.8846, -0.4656, -0.168, 0.8681, -0.4672, -0.114, 0.9629, -0.2445, -0.9798, -1.636e-08, 0.2001, -0.9238, 0.3729, 0.08728, -0.9431, 0.3326, -0.00253, -0.9238, 0.3729, 0.08728, -0.114, 0.9629, -0.2445, -0.168, 0.8681, -0.4672, -0.9431, 0.3326, -0.00253, -0.9025, 0.389, 0.1846, -0.0342, 0.9992, 0.01825, -0.114, 0.9629, -0.2445, -0.9238, 0.3729, 0.08728, 0.1015, 0.8607, 0.4989, 0.2912, 0.8284, 0.4785, 0.1058, 0.994, -0.02637, -0.0342, 0.9992, 0.01825, 0.02657, 0.9655, 0.259, -0.9798, -1.636e-08, 0.2001, -0.8808, 0.3768, 0.2867, -0.9025, 0.389, 0.1846, -0.8808, 0.3768, 0.2867, 0.02657, 0.9655, 0.259, -0.0342, 0.9992, 0.01825, -0.9025, 0.389, 0.1846, -0.8614, 0.3409, 0.3765, 0.1015, 0.8607, 0.4989, 0.02657, 0.9655, 0.259, -0.8808, 0.3768, 0.2867, 0.432, -3.36e-07, 0.9019, 0.4433, -2.977e-07, 0.8964, 0.2691, 0.8325, 0.4842, 0.2912, 0.8284, 0.4785, 0.3782, 0.4905, 0.7851, -0.9798, -1.636e-08, 0.2001, -0.8301, 0.1978, 0.5213, -0.8432, 0.2788, 0.4596, 0.1998, 0.4945, 0.8459, 0.3782, 0.4905, 0.7851, 0.2912, 0.8284, 0.4785, 0.1015, 0.8607, 0.4989, 0.1503, 0.7075, 0.6905, -0.9798, -1.636e-08, 0.2001, -0.8432, 0.2788, 0.4596, -0.8614, 0.3409, 0.3765, -0.8432, 0.2788, 0.4596, 0.1503, 0.7075, 0.6905, 0.1015, 0.8607, 0.4989, -0.8614, 0.3409, 0.3765, -0.8301, 0.1978, 0.5213, 0.1998, 0.4945, 0.8459, 0.1503, 0.7075, 0.6905, -0.8432, 0.2788, 0.4596, 0.235, -1.222e-05, 0.972, 0.432, -3.36e-07, 0.9019, 0.3782, 0.4905, 0.7851, 0.1998, 0.4945, 0.8459, 0.2202, 0.2606, 0.94, -0.9798, -1.636e-08, 0.2001, -0.8216, 0.1036, 0.5605, -0.8301, 0.1978, 0.5213, -0.8216, 0.1036, 0.5605, 0.2202, 0.2606, 0.94, 0.1998, 0.4945, 0.8459, -0.8301, 0.1978, 0.5213, -0.8183, -2.199e-05, 0.5748, 0.235, -1.222e-05, 0.972, 0.2202, 0.2606, 0.94, -0.8216, 0.1036, 0.5605])] * 3)])

# ---- objects
ob_dancingapple = bpy.data.objects.new('DancingApple', me_apple_034)
ob_panningcamera = bpy.data.objects.new('PanningCamera', cam_camera_019)
ob_applekeylight = bpy.data.objects.new('AppleKeyLight', light_area_022)
ob_applefilllight = bpy.data.objects.new('AppleFillLight', light_area_023)
ob_applerimlight = bpy.data.objects.new('AppleRimLight', light_area_024)
ob_applecameralight = bpy.data.objects.new('AppleCameraLight', light_area_025)

# ---- transforms, parenting, visibility, modifiers, constraints
ob_dancingapple.location = (-0.3155, 0.0, 1.471)
ob_dancingapple.rotation_euler = (-0.2979, -0.1722, 6.125)
ob_panningcamera.location = (-1.134, -40.0, 3.0)
ob_panningcamera.rotation_euler = (1.571, 0.0, 0.0)
ob_applekeylight.location = (0.0, -20.0, 15.0)
ob_applekeylight.rotation_euler = (0.9944, -0.0, 0.0)
ob_applefilllight.location = (20.0, -10.0, 10.0)
ob_applefilllight.rotation_euler = (1.227, -1.777e-07, 1.107)
ob_applerimlight.location = (-15.0, 10.0, 12.0)
ob_applerimlight.rotation_euler = (1.064, -1.474e-07, -2.159)
ob_applecameralight.location = (30.0, -38.0, 3.0)
ob_applecameralight.rotation_euler = (1.55, 4.868e-08, 0.6683)

# ---- collection membership
col_collection.objects.link(ob_dancingapple)
col_collection.objects.link(ob_panningcamera)
col_collection.objects.link(ob_applekeylight)
col_collection.objects.link(ob_applefilllight)
col_collection.objects.link(ob_applerimlight)
col_collection.objects.link(ob_applecameralight)

# ---- scene / render settings (as saved in the file)
scene.camera = ob_panningcamera
scene.frame_start = 1; scene.frame_end = 120; scene.frame_set(59)
scene.render.engine = 'CYCLES'
scene.eevee.taa_samples = 149
scene.eevee.taa_render_samples = 161
scene.eevee.light_threshold = 0.005
bpy.context.view_layer.update()
